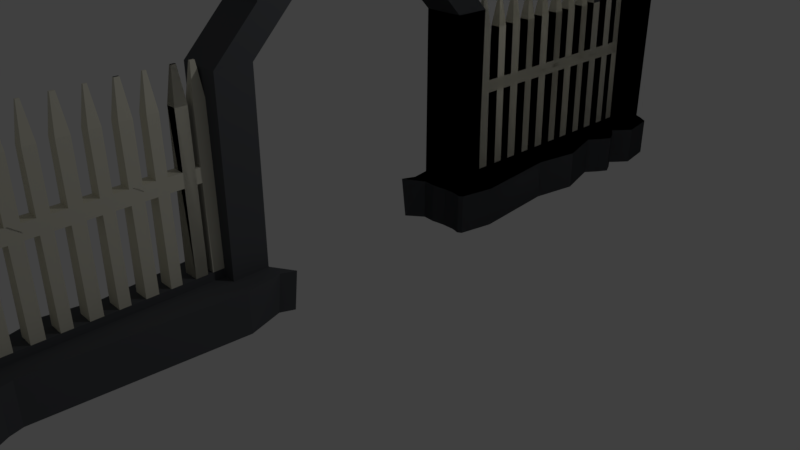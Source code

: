 # Source: gatesopen.blend  (saved by Blender 2.78.0; exported with 4.5.12 LTS)
import bpy
from mathutils import Matrix  # noqa: F401  (used for matrix-valued properties, if any)

bpy.ops.wm.read_factory_settings(use_empty=True)
scene = bpy.context.scene
scene.name = 'Scene'

# ---- collections
col_collection_1 = bpy.data.collections.new('Collection 1'); scene.collection.children.link(col_collection_1)

# ---- materials (node trees are filled in below, after node groups)
mat_fencesolid = bpy.data.materials.new('fencesolid')
mat_fencesolid.alpha_threshold = 0.0
mat_fencesolid.use_transparent_shadow = False
mat_fencesolid.diffuse_color = (0.09955, 0.1053, 0.1149, 1.0)
mat_fencesolid.roughness = 0.5
mat_fencesolid.line_color = (0.0, 0.0, 0.0, 1.0)
mat_fenceiron = bpy.data.materials.new('fenceiron')
mat_fenceiron.alpha_threshold = 0.0
mat_fenceiron.use_transparent_shadow = False
mat_fenceiron.diffuse_color = (0.7484, 0.7277, 0.6121, 1.0)
mat_fenceiron.roughness = 0.5

# ---- material node trees

# ---- world
world_world = bpy.data.worlds.new('World'); scene.world = world_world
world_world.color = (0.05088, 0.05088, 0.05088)
world_world.use_sun_shadow = False
world_world.sun_shadow_jitter_overblur = 0.0
world_world.cycles.sampling_method = 'MANUAL'

# ---- cameras
cam_camera = bpy.data.cameras.new('Camera')
cam_camera.clip_end = 100.0
cam_camera.lens = 35.0
cam_camera.sensor_width = 32.0
cam_camera.sensor_height = 18.0
cam_camera.ortho_scale = 7.314
cam_camera.dof.focus_distance = 0.0
cam_camera.dof.aperture_fstop = 128.0

# ---- lights
light_lamp = bpy.data.lights.new('Lamp', 'POINT')
light_lamp.transmission_factor = 0.0
light_lamp.cutoff_distance = 30.0
light_lamp.energy = 100.0
light_lamp.shadow_buffer_clip_start = 1.001
light_lamp.shadow_soft_size = 0.1
light_lamp.shadow_maximum_resolution = 0.006
light_lamp.use_absolute_resolution = True

# ---- meshes
me_cube = bpy.data.meshes.new('Cube')
me_cube.from_pydata([(1.0, -0.5456, -1.0), (1.0, -2.546, -1.0), (-1.0, -2.546, -1.0), (-1.0, -0.5456, -1.0), (1.0, -0.5456, 1.0), (1.0, -2.546, 1.0), (-1.0, -2.546, 1.0), (-1.0, -0.5456, 1.0), (1.0, -0.7629, -1.0), (-1.0, -0.7629, -1.0), (1.0, -0.7629, 1.0), (-1.0, -0.7629, 1.0), (1.0, -2.309, -1.0), (1.0, -2.309, 1.0), (-1.0, -2.309, -1.0), (-1.0, -2.309, 1.0), (1.0, -2.309, 9.747), (1.0, -2.546, 9.747), (1.0, -0.5456, 9.747), (-1.0, -0.5456, 9.747), (-1.0, -2.546, 9.747), (-1.0, -0.7629, 9.747), (1.0, -0.7629, 9.747), (-1.0, -2.309, 9.747), (1.935, -2.309, -1.0), (1.579, -2.546, -1.0), (1.579, -0.5456, -1.0), (1.579, -0.5456, 1.0), (1.579, -2.546, 1.0), (1.935, -2.309, 1.0), (1.894, -0.7629, -1.0), (1.894, -0.7629, 1.0), (-2.066, -0.7629, -1.0), (-1.53, -0.5456, -1.0), (-1.41, -2.546, -1.0), (-1.41, -2.546, 1.0), (-1.781, -0.5456, 1.0), (-2.066, -0.7629, 1.0), (-1.452, -2.309, -1.0), (-1.229, -2.309, 1.0), (1.0, -0.5444, -1.0), (-1.0, -0.5409, -1.0), (1.0, -0.5444, 1.0), (-1.0, -0.5409, 1.0), (1.377, -0.5309, -1.0), (1.377, -0.5309, 1.0), (-1.807, -0.4619, -1.0), (-2.057, -0.4619, 1.0), (1.0, -2.593, -1.0), (-1.0, -2.647, -1.0), (1.0, -2.593, 1.0), (-1.0, -2.647, 1.0), (1.303, -2.568, -1.0), (-1.53, -2.62, -1.0), (1.303, -2.568, 1.0), (-1.53, -2.62, 1.0), (0.3726, -0.5456, -1.0), (0.3726, -2.546, -1.0), (0.3726, -0.5456, 1.0), (0.3726, -2.546, 1.0), (0.3726, -0.7629, 1.0), (0.3726, -0.7629, -1.0), (0.3726, -2.309, 1.0), (0.3726, -2.309, -1.0), (0.3726, -0.5456, 9.747), (0.3726, -2.546, 9.747), (0.3726, -0.7629, 9.747), (0.3726, -2.309, 9.747), (0.3726, -0.5472, -1.0), (0.3726, -0.5472, 1.0), (0.5102, -2.62, -1.0), (0.5102, -2.62, 1.0), (-0.3917, -0.5456, -1.0), (-0.3917, -2.546, -1.0), (-0.3917, -0.5456, 1.0), (-0.3917, -2.546, 1.0), (-0.3917, -0.7629, -1.0), (-0.3917, -2.309, -1.0), (-0.3917, -0.5456, 9.747), (-0.3917, -2.546, 9.747), (-0.3917, -0.5349, -1.0), (-0.3917, -0.5349, 1.0), (-0.2071, -2.62, -1.0), (-0.2071, -2.62, 1.0), (-0.3917, -0.7629, 1.0), (-0.3917, -2.309, 1.0), (-0.3917, -0.7629, 9.747), (-0.3917, -2.309, 9.747), (-0.3917, -0.7629, 1.0), (0.3726, -0.7629, 1.0), (-0.3917, -2.309, 1.0), (0.3726, -2.309, 1.0), (-0.3917, -0.7629, 1.382), (0.3726, -0.7629, 1.382), (-0.3917, -2.309, 1.382), (0.3726, -2.309, 1.382), (-1.0, -2.25, -1.0), (-1.0, -2.25, 1.0), (1.0, -2.25, -1.0), (1.0, -2.25, 1.0), (1.579, -2.25, -1.0), (1.579, -2.25, 1.0), (-1.53, -2.25, -1.0), (-1.307, -2.25, 1.0), (0.3726, -2.25, -1.0), (0.3726, -2.25, 1.0), (-0.3917, -2.25, -1.0), (-0.3917, -2.25, 1.0), (0.3726, -2.25, 1.0), (-0.3917, -2.25, 1.0), (0.3726, -2.25, 1.382), (-0.3917, -2.25, 1.382), (-1.0, -2.191, -1.0), (-1.0, -2.191, 1.0), (-1.53, -2.191, -1.0), (-1.53, -2.191, 1.0), (0.3726, -2.191, -1.0), (-0.3917, -2.191, -1.0), (1.0, -2.191, -1.0), (1.0, -2.191, 1.0), (1.193, -2.191, -1.0), (1.193, -2.191, 1.0), (0.3726, -2.191, 1.0), (-0.3917, -2.191, 1.0), (0.3726, -2.191, 1.0), (-0.3917, -2.191, 1.0), (0.3726, -2.191, 1.382), (-0.3917, -2.191, 1.382), (-1.0, -2.128, -1.0), (-1.0, -2.128, 1.0), (-1.53, -2.128, -1.0), (-1.53, -2.128, 1.0), (0.3726, -2.128, -1.0), (-0.3917, -2.128, -1.0), (1.0, -2.128, -1.0), (1.0, -2.128, 1.0), (1.579, -2.128, -1.0), (1.579, -2.128, 1.0), (0.3726, -2.128, 1.0), (-0.3917, -2.128, 1.0), (0.3726, -2.128, 1.0), (-0.3917, -2.128, 1.0), (0.3726, -2.128, 1.382), (-0.3917, -2.128, 1.382), (-1.0, -2.05, -1.0), (-1.0, -2.05, 1.0), (-1.819, -2.05, -1.0), (-1.819, -2.05, 1.0), (0.3726, -2.05, -1.0), (-0.3917, -2.05, -1.0), (1.0, -2.05, -1.0), (1.0, -2.05, 1.0), (1.885, -2.05, -1.0), (1.885, -2.05, 1.0), (0.3726, -2.05, 1.0), (-0.3917, -2.05, 1.0), (0.3726, -2.05, 1.0), (-0.3917, -2.05, 1.0), (0.3726, -2.05, 1.382), (-0.3917, -2.05, 1.382), (-1.0, -1.981, -1.0), (-1.0, -1.981, 1.0), (-1.53, -1.981, -1.0), (-1.53, -1.981, 1.0), (0.3726, -1.981, -1.0), (-0.3917, -1.981, -1.0), (1.0, -1.981, -1.0), (1.0, -1.981, 1.0), (1.579, -1.981, -1.0), (1.579, -1.981, 1.0), (0.3726, -1.981, 1.0), (-0.3917, -1.981, 1.0), (0.3726, -1.981, 1.0), (-0.3917, -1.981, 1.0), (0.3726, -1.981, 1.382), (-0.3917, -1.981, 1.382), (-1.0, -1.907, -1.0), (-1.0, -1.907, 1.0), (-1.373, -1.907, -1.0), (-1.373, -1.907, 1.0), (0.3726, -1.907, -1.0), (-0.3917, -1.907, -1.0), (1.0, -1.907, -1.0), (1.0, -1.907, 1.0), (1.153, -1.907, -1.0), (1.153, -1.907, 1.0), (0.3726, -1.907, 1.0), (-0.3917, -1.907, 1.0), (0.3726, -1.907, 1.0), (-0.3917, -1.907, 1.0), (0.3726, -1.907, 1.382), (-0.3917, -1.907, 1.382), (0.3726, -1.981, 1.382), (0.3726, -2.05, 1.382), (-0.3917, -1.981, 1.382), (-0.3917, -2.05, 1.382), (-0.2656, -2.309, 8.48), (0.2466, -2.309, 8.48), (0.2466, -2.25, 8.48), (-0.2656, -2.25, 8.48), (0.2466, -2.128, 8.48), (0.2466, -2.191, 8.48), (-0.2656, -2.128, 8.48), (-0.2656, -2.191, 8.48), (0.2466, -1.981, 8.48), (0.2466, -2.05, 8.48), (-0.2656, -1.981, 8.48), (-0.2656, -2.05, 8.48), (-0.05795, -2.29, 10.02), (0.03886, -2.29, 10.02), (0.03886, -2.269, 10.02), (-0.05795, -2.269, 10.02), (0.03292, -2.15, 10.02), (0.03292, -2.169, 10.02), (-0.05201, -2.15, 10.02), (-0.05201, -2.169, 10.02), (0.04408, -2.002, 10.02), (0.04408, -2.029, 10.02), (-0.06317, -2.002, 10.02), (-0.06317, -2.029, 10.02), (0.3726, -2.191, 1.382), (-0.3917, -2.191, 1.382), (0.3726, -2.128, 1.382), (-0.3917, -2.128, 1.382), (0.3726, -1.981, 1.382), (0.3726, -2.05, 1.382), (-0.3917, -1.981, 1.382), (-0.3917, -2.05, 1.382), (0.2466, -2.128, 8.48), (0.2466, -2.191, 8.48), (-0.2656, -2.128, 8.48), (-0.2656, -2.191, 8.48), (0.2466, -1.981, 8.48), (0.2466, -2.05, 8.48), (-0.2656, -1.981, 8.48), (-0.2656, -2.05, 8.48), (-0.05795, -2.29, 10.02), (0.03886, -2.29, 10.02), (0.03886, -2.269, 10.02), (-0.05795, -2.269, 10.02), (0.03292, -2.15, 10.02), (0.03292, -2.169, 10.02), (-0.05201, -2.15, 10.02), (-0.05201, -2.169, 10.02), (0.04408, -2.002, 10.02), (0.04408, -2.029, 10.02), (-0.06317, -2.002, 10.02), (-0.06317, -2.029, 10.02), (0.3726, -1.907, 1.382), (-0.3917, -1.907, 1.382), (0.2466, -1.907, 8.48), (-0.2656, -1.907, 8.48), (0.03292, -1.886, 10.02), (-0.05201, -1.886, 10.02), (0.3726, -1.907, 1.382), (-0.3917, -1.907, 1.382), (0.3726, -1.845, 1.382), (-0.3917, -1.845, 1.382), (0.3726, -1.698, 1.382), (0.3726, -1.767, 1.382), (-0.3917, -1.698, 1.382), (-0.3917, -1.767, 1.382), (0.2466, -1.845, 8.48), (0.2466, -1.907, 8.48), (-0.2656, -1.845, 8.48), (-0.2656, -1.907, 8.48), (0.2466, -1.698, 8.48), (0.2466, -1.767, 8.48), (-0.2656, -1.698, 8.48), (-0.2656, -1.767, 8.48), (0.03292, -1.867, 10.02), (0.03292, -1.886, 10.02), (-0.05201, -1.867, 10.02), (-0.05201, -1.886, 10.02), (0.04408, -1.719, 10.02), (0.04408, -1.746, 10.02), (-0.06317, -1.719, 10.02), (-0.06317, -1.746, 10.02), (0.3726, -1.631, 1.382), (-0.3917, -1.631, 1.382), (0.2466, -1.631, 8.48), (-0.2656, -1.631, 8.48), (0.03292, -1.609, 10.02), (-0.05201, -1.609, 10.02), (0.3726, -1.631, 1.382), (-0.3917, -1.631, 1.382), (0.3726, -1.568, 1.382), (-0.3917, -1.568, 1.382), (0.3726, -1.421, 1.382), (0.3726, -1.49, 1.382), (-0.3917, -1.421, 1.382), (-0.3917, -1.49, 1.382), (0.2466, -1.568, 8.48), (0.2466, -1.631, 8.48), (-0.2656, -1.568, 8.48), (-0.2656, -1.631, 8.48), (0.2466, -1.421, 8.48), (0.2466, -1.49, 8.48), (-0.2656, -1.421, 8.48), (-0.2656, -1.49, 8.48), (0.03292, -1.59, 10.02), (0.03292, -1.609, 10.02), (-0.05201, -1.59, 10.02), (-0.05201, -1.609, 10.02), (0.04408, -1.442, 10.02), (0.04408, -1.469, 10.02), (-0.06317, -1.442, 10.02), (-0.06317, -1.469, 10.02), (0.3726, -1.344, 1.382), (-0.3917, -1.344, 1.382), (0.2466, -1.344, 8.48), (-0.2656, -1.344, 8.48), (0.03292, -1.323, 10.02), (-0.05201, -1.323, 10.02), (0.3726, -1.344, 1.382), (-0.3917, -1.344, 1.382), (0.3726, -1.282, 1.382), (-0.3917, -1.282, 1.382), (0.3726, -1.135, 1.382), (0.3726, -1.204, 1.382), (-0.3917, -1.135, 1.382), (-0.3917, -1.204, 1.382), (0.2466, -1.282, 8.48), (0.2466, -1.344, 8.48), (-0.2656, -1.282, 8.48), (-0.2656, -1.344, 8.48), (0.2466, -1.135, 8.48), (0.2466, -1.204, 8.48), (-0.2656, -1.135, 8.48), (-0.2656, -1.204, 8.48), (0.03292, -1.304, 10.02), (0.03292, -1.323, 10.02), (-0.05201, -1.304, 10.02), (-0.05201, -1.323, 10.02), (0.04408, -1.156, 10.02), (0.04408, -1.183, 10.02), (-0.06317, -1.156, 10.02), (-0.06317, -1.183, 10.02), (0.3726, -1.068, 1.382), (-0.3917, -1.068, 1.382), (0.2466, -1.068, 8.48), (-0.2656, -1.068, 8.48), (0.03292, -1.046, 10.02), (-0.05201, -1.046, 10.02), (0.3726, -1.068, 1.382), (-0.3917, -1.068, 1.382), (0.3726, -1.006, 1.382), (-0.3917, -1.006, 1.382), (0.3726, -0.8586, 1.382), (0.3726, -0.9278, 1.382), (-0.3917, -0.8586, 1.382), (-0.3917, -0.9278, 1.382), (0.2466, -1.006, 8.48), (0.2466, -1.068, 8.48), (-0.2656, -1.006, 8.48), (-0.2656, -1.068, 8.48), (0.2466, -0.8586, 8.48), (0.2466, -0.9278, 8.48), (-0.2656, -0.8586, 8.48), (-0.2656, -0.9278, 8.48), (0.03292, -1.028, 10.02), (0.03292, -1.046, 10.02), (-0.05201, -1.028, 10.02), (-0.05201, -1.046, 10.02), (0.04408, -0.88, 10.02), (0.04408, -0.9064, 10.02), (-0.06317, -0.88, 10.02), (-0.06317, -0.9064, 10.02), (0.303, -2.309, 5.304), (-0.322, -2.309, 5.304), (-0.322, -2.25, 5.304), (0.303, -2.25, 5.304), (0.2915, -2.309, 5.949), (-0.3106, -2.25, 5.949), (-0.3106, -2.309, 5.949), (0.2915, -2.25, 5.949), (0.2916, -0.7439, 5.949), (0.303, -0.7439, 5.304), (-0.322, -0.7439, 5.304), (-0.3106, -0.7439, 5.949), (0.3726, -0.8586, 1.382), (0.3726, -0.9278, 1.382), (-0.3917, -0.8586, 1.382), (-0.3917, -0.9278, 1.382), (0.2466, -0.8586, 8.48), (0.2466, -0.9278, 8.48), (-0.2656, -0.8586, 8.48), (-0.2656, -0.9278, 8.48), (0.04408, -0.88, 10.02), (0.04408, -0.9064, 10.02), (-0.06317, -0.88, 10.02), (-0.06317, -0.9064, 10.02), (0.3726, -0.7609, 1.382), (0.3726, -0.83, 1.382), (-0.3917, -0.7609, 1.382), (-0.3917, -0.83, 1.382), (0.2466, -0.7609, 8.48), (0.2466, -0.83, 8.48), (-0.2656, -0.7609, 8.48), (-0.2656, -0.83, 8.48), (0.04408, -0.7823, 10.02), (0.04408, -0.8086, 10.02), (-0.06317, -0.7823, 10.02), (-0.06317, -0.8086, 10.02), (-1.0, -1.324, -1.0), (-1.0, -1.324, 1.0), (-1.726, -1.324, -1.0), (-1.726, -1.324, 1.0), (0.3726, -1.324, -1.0), (-0.3917, -1.324, -1.0), (1.0, -1.324, -1.0), (1.0, -1.324, 1.0), (1.433, -1.324, -1.0), (1.433, -1.324, 1.0), (0.3726, -1.324, 1.0), (-0.3917, -1.324, 1.0), (0.3726, -1.324, 1.0), (-0.3917, -1.324, 1.0), (0.3726, -1.324, 1.382), (-0.3917, -1.324, 1.382), (1.0, -1.619, -1.0), (1.0, -1.619, 1.0), (1.818, -1.619, -1.0), (1.818, -1.619, 1.0), (0.3726, -1.619, 1.0), (-0.3917, -1.619, 1.0), (0.3726, -1.619, 1.0), (-0.3917, -1.619, 1.0), (0.3726, -1.619, 1.382), (-0.3917, -1.619, 1.382), (-1.0, -1.619, -1.0), (-1.0, -1.619, 1.0), (-1.547, -1.619, -1.0), (-1.547, -1.619, 1.0), (0.3726, -1.619, -1.0), (-0.3917, -1.619, -1.0), (0.5454, -2.363, 10.39), (0.5454, -2.492, 10.39), (-0.4644, -0.5041, 11.93), (-1.073, -0.5041, 11.93), (-0.2166, -2.492, 10.39), (-0.5497, -2.492, 10.39), (0.9273, -0.5041, 11.93), (0.2999, -0.5041, 11.93), (-1.073, -0.2869, 11.93), (-0.4644, -0.2869, 11.93), (-0.5497, -2.363, 10.39), (0.2019, -2.363, 10.39), (0.2999, -0.2869, 11.93), (0.2019, -2.492, 10.39), (0.9273, -0.2869, 11.93), (-0.2166, -2.363, 10.39), (-1.0, -0.5456, 1.0), (-1.0, -2.546, 1.0), (1.0, -2.546, 1.0), (1.0, -0.5456, 1.0), (-1.0, -0.5456, -1.0), (-1.0, -2.546, -1.0), (1.0, -2.546, -1.0), (1.0, -0.5456, -1.0), (0.8807, 0.1519, 12.51), (0.9058, 0.153, 12.04), (0.2785, 0.1521, 12.04), (0.2533, 0.1509, 12.51), (-0.4858, 0.1508, 12.04), (-0.5109, 0.1497, 12.51), (-1.094, 0.1499, 12.03), (-1.119, 0.1488, 12.51), (0.9273, -0.5041, 11.93), (0.2999, -0.5041, 11.93), (-0.4644, -0.5041, 11.93), (-1.073, -0.5041, 11.93), (-1.097, -0.5013, 12.41), (0.2761, -0.5013, 12.41), (-1.075, -0.2878, 12.44), (-1.05, -0.2866, 11.97), (-0.4668, -0.2868, 12.45), (-0.4416, -0.2857, 11.97), (0.2975, -0.2856, 12.45), (0.3226, -0.2845, 11.98), (0.9499, -0.2835, 11.98), (0.9248, -0.2846, 12.45), (0.9035, -0.5013, 12.41), (-0.4882, -0.5013, 12.41), (-0.1537, -0.3049, 12.42), (-0.569, -0.3049, 12.42), (-0.8995, -0.3049, 12.42), (-0.8995, -0.423, 12.42), (0.1871, -0.3049, 12.42), (0.1871, -0.423, 12.42), (-0.1537, -0.423, 12.42), (-0.569, -0.423, 12.42), (1.0, -0.7629, -1.0), (-1.0, -0.7629, -1.0), (1.0, -0.7629, 1.0), (-1.0, -0.7629, 1.0), (1.0, -2.309, -1.0), (1.0, -2.309, 1.0), (-1.0, -2.309, -1.0), (-1.0, -2.309, 1.0), (1.0, -2.309, 9.747), (1.0, -2.546, 9.747), (1.0, -0.5456, 9.747), (-1.0, -0.5456, 9.747), (-1.0, -2.546, 9.747), (-1.0, -0.7629, 9.747), (1.0, -0.7629, 9.747), (-1.0, -2.309, 9.747), (1.935, -2.309, -1.0), (1.579, -2.546, -1.0), (1.579, -0.5456, -1.0), (1.579, -0.5456, 1.0), (1.579, -2.546, 1.0), (1.935, -2.309, 1.0), (1.894, -0.7629, -1.0), (1.894, -0.7629, 1.0), (-2.066, -0.7629, -1.0), (-1.53, -0.5456, -1.0), (-1.41, -2.546, -1.0), (-1.41, -2.546, 1.0), (-1.781, -0.5456, 1.0), (-2.066, -0.7629, 1.0), (-1.452, -2.309, -1.0), (-1.229, -2.309, 1.0), (1.0, -0.5444, -1.0), (-1.0, -0.5409, -1.0), (1.0, -0.5444, 1.0), (-1.0, -0.5409, 1.0), (1.377, -0.5309, -1.0), (1.377, -0.5309, 1.0), (-1.807, -0.4619, -1.0), (-2.057, -0.4619, 1.0), (1.0, -2.593, -1.0), (-1.0, -2.647, -1.0), (1.0, -2.593, 1.0), (-1.0, -2.647, 1.0), (1.303, -2.568, -1.0), (-1.53, -2.62, -1.0), (1.303, -2.568, 1.0), (-1.53, -2.62, 1.0), (0.3726, -0.5456, -1.0), (0.3726, -2.546, -1.0), (0.3726, -0.5456, 1.0), (0.3726, -2.546, 1.0), (0.3726, -0.7629, 1.0), (0.3726, -0.7629, -1.0), (0.3726, -2.309, 1.0), (0.3726, -2.309, -1.0), (0.3726, -0.5456, 9.747), (0.3726, -2.546, 9.747), (0.3726, -0.7629, 9.747), (0.3726, -2.309, 9.747), (0.3726, -0.5472, -1.0), (0.3726, -0.5472, 1.0), (0.5102, -2.62, -1.0), (0.5102, -2.62, 1.0), (-0.3917, -0.5456, -1.0), (-0.3917, -2.546, -1.0), (-0.3917, -0.5456, 1.0), (-0.3917, -2.546, 1.0), (-0.3917, -0.7629, -1.0), (-0.3917, -2.309, -1.0), (-0.3917, -0.5456, 9.747), (-0.3917, -2.546, 9.747), (-0.3917, -0.5349, -1.0), (-0.3917, -0.5349, 1.0), (-0.2071, -2.62, -1.0), (-0.2071, -2.62, 1.0), (-0.3917, -0.7629, 1.0), (-0.3917, -2.309, 1.0), (-0.3917, -0.7629, 9.747), (-0.3917, -2.309, 9.747), (-0.3917, -0.7629, 1.0), (0.3726, -0.7629, 1.0), (-0.3917, -2.309, 1.0), (0.3726, -2.309, 1.0), (-0.3917, -0.7629, 1.382), (0.3726, -0.7629, 1.382), (-0.3917, -2.309, 1.382), (0.3726, -2.309, 1.382), (-1.0, -2.25, -1.0), (-1.0, -2.25, 1.0), (1.0, -2.25, -1.0), (1.0, -2.25, 1.0), (1.579, -2.25, -1.0), (1.579, -2.25, 1.0), (-1.53, -2.25, -1.0), (-1.307, -2.25, 1.0), (0.3726, -2.25, -1.0), (0.3726, -2.25, 1.0), (-0.3917, -2.25, -1.0), (-0.3917, -2.25, 1.0), (0.3726, -2.25, 1.0), (-0.3917, -2.25, 1.0), (0.3726, -2.25, 1.382), (-0.3917, -2.25, 1.382), (-1.0, -2.191, -1.0), (-1.0, -2.191, 1.0), (-1.53, -2.191, -1.0), (-1.53, -2.191, 1.0), (0.3726, -2.191, -1.0), (-0.3917, -2.191, -1.0), (1.0, -2.191, -1.0), (1.0, -2.191, 1.0), (1.193, -2.191, -1.0), (1.193, -2.191, 1.0), (0.3726, -2.191, 1.0), (-0.3917, -2.191, 1.0), (0.3726, -2.191, 1.0), (-0.3917, -2.191, 1.0), (0.3726, -2.191, 1.382), (-0.3917, -2.191, 1.382), (-1.0, -2.128, -1.0), (-1.0, -2.128, 1.0), (-1.53, -2.128, -1.0), (-1.53, -2.128, 1.0), (0.3726, -2.128, -1.0), (-0.3917, -2.128, -1.0), (1.0, -2.128, -1.0), (1.0, -2.128, 1.0), (1.579, -2.128, -1.0), (1.579, -2.128, 1.0), (0.3726, -2.128, 1.0), (-0.3917, -2.128, 1.0), (0.3726, -2.128, 1.0), (-0.3917, -2.128, 1.0), (0.3726, -2.128, 1.382), (-0.3917, -2.128, 1.382), (-1.0, -2.05, -1.0), (-1.0, -2.05, 1.0), (-1.819, -2.05, -1.0), (-1.819, -2.05, 1.0), (0.3726, -2.05, -1.0), (-0.3917, -2.05, -1.0), (1.0, -2.05, -1.0), (1.0, -2.05, 1.0), (1.885, -2.05, -1.0), (1.885, -2.05, 1.0), (0.3726, -2.05, 1.0), (-0.3917, -2.05, 1.0), (0.3726, -2.05, 1.0), (-0.3917, -2.05, 1.0), (0.3726, -2.05, 1.382), (-0.3917, -2.05, 1.382), (-1.0, -1.981, -1.0), (-1.0, -1.981, 1.0), (-1.53, -1.981, -1.0), (-1.53, -1.981, 1.0), (0.3726, -1.981, -1.0), (-0.3917, -1.981, -1.0), (1.0, -1.981, -1.0), (1.0, -1.981, 1.0), (1.579, -1.981, -1.0), (1.579, -1.981, 1.0), (0.3726, -1.981, 1.0), (-0.3917, -1.981, 1.0), (0.3726, -1.981, 1.0), (-0.3917, -1.981, 1.0), (0.3726, -1.981, 1.382), (-0.3917, -1.981, 1.382), (-1.0, -1.907, -1.0), (-1.0, -1.907, 1.0), (-1.373, -1.907, -1.0), (-1.373, -1.907, 1.0), (0.3726, -1.907, -1.0), (-0.3917, -1.907, -1.0), (1.0, -1.907, -1.0), (1.0, -1.907, 1.0), (1.153, -1.907, -1.0), (1.153, -1.907, 1.0), (0.3726, -1.907, 1.0), (-0.3917, -1.907, 1.0), (0.3726, -1.907, 1.0), (-0.3917, -1.907, 1.0), (0.3726, -1.907, 1.382), (-0.3917, -1.907, 1.382), (0.3726, -1.981, 1.382), (0.3726, -2.05, 1.382), (-0.3917, -1.981, 1.382), (-0.3917, -2.05, 1.382), (-0.2656, -2.309, 8.48), (0.2466, -2.309, 8.48), (0.2466, -2.25, 8.48), (-0.2656, -2.25, 8.48), (0.2466, -2.128, 8.48), (0.2466, -2.191, 8.48), (-0.2656, -2.128, 8.48), (-0.2656, -2.191, 8.48), (0.2466, -1.981, 8.48), (0.2466, -2.05, 8.48), (-0.2656, -1.981, 8.48), (-0.2656, -2.05, 8.48), (-0.05795, -2.29, 10.02), (0.03886, -2.29, 10.02), (0.03886, -2.269, 10.02), (-0.05795, -2.269, 10.02), (0.03292, -2.15, 10.02), (0.03292, -2.169, 10.02), (-0.05201, -2.15, 10.02), (-0.05201, -2.169, 10.02), (0.04408, -2.002, 10.02), (0.04408, -2.029, 10.02), (-0.06317, -2.002, 10.02), (-0.06317, -2.029, 10.02), (0.3726, -2.191, 1.382), (-0.3917, -2.191, 1.382), (0.3726, -2.128, 1.382), (-0.3917, -2.128, 1.382), (0.3726, -1.981, 1.382), (0.3726, -2.05, 1.382), (-0.3917, -1.981, 1.382), (-0.3917, -2.05, 1.382), (0.2466, -2.128, 8.48), (0.2466, -2.191, 8.48), (-0.2656, -2.128, 8.48), (-0.2656, -2.191, 8.48), (0.2466, -1.981, 8.48), (0.2466, -2.05, 8.48), (-0.2656, -1.981, 8.48), (-0.2656, -2.05, 8.48), (-0.05795, -2.29, 10.02), (0.03886, -2.29, 10.02), (0.03886, -2.269, 10.02), (-0.05795, -2.269, 10.02), (0.03292, -2.15, 10.02), (0.03292, -2.169, 10.02), (-0.05201, -2.15, 10.02), (-0.05201, -2.169, 10.02), (0.04408, -2.002, 10.02), (0.04408, -2.029, 10.02), (-0.06317, -2.002, 10.02), (-0.06317, -2.029, 10.02), (0.3726, -1.907, 1.382), (-0.3917, -1.907, 1.382), (0.2466, -1.907, 8.48), (-0.2656, -1.907, 8.48), (0.03292, -1.886, 10.02), (-0.05201, -1.886, 10.02), (0.3726, -1.907, 1.382), (-0.3917, -1.907, 1.382), (0.3726, -1.845, 1.382), (-0.3917, -1.845, 1.382), (0.3726, -1.698, 1.382), (0.3726, -1.767, 1.382), (-0.3917, -1.698, 1.382), (-0.3917, -1.767, 1.382), (0.2466, -1.845, 8.48), (0.2466, -1.907, 8.48), (-0.2656, -1.845, 8.48), (-0.2656, -1.907, 8.48), (0.2466, -1.698, 8.48), (0.2466, -1.767, 8.48), (-0.2656, -1.698, 8.48), (-0.2656, -1.767, 8.48), (0.03292, -1.867, 10.02), (0.03292, -1.886, 10.02), (-0.05201, -1.867, 10.02), (-0.05201, -1.886, 10.02), (0.04408, -1.719, 10.02), (0.04408, -1.746, 10.02), (-0.06317, -1.719, 10.02), (-0.06317, -1.746, 10.02), (0.3726, -1.631, 1.382), (-0.3917, -1.631, 1.382), (0.2466, -1.631, 8.48), (-0.2656, -1.631, 8.48), (0.03292, -1.609, 10.02), (-0.05201, -1.609, 10.02), (0.3726, -1.631, 1.382), (-0.3917, -1.631, 1.382), (0.3726, -1.568, 1.382), (-0.3917, -1.568, 1.382), (0.3726, -1.421, 1.382), (0.3726, -1.49, 1.382), (-0.3917, -1.421, 1.382), (-0.3917, -1.49, 1.382), (0.2466, -1.568, 8.48), (0.2466, -1.631, 8.48), (-0.2656, -1.568, 8.48), (-0.2656, -1.631, 8.48), (0.2466, -1.421, 8.48), (0.2466, -1.49, 8.48), (-0.2656, -1.421, 8.48), (-0.2656, -1.49, 8.48), (0.03292, -1.59, 10.02), (0.03292, -1.609, 10.02), (-0.05201, -1.59, 10.02), (-0.05201, -1.609, 10.02), (0.04408, -1.442, 10.02), (0.04408, -1.469, 10.02), (-0.06317, -1.442, 10.02), (-0.06317, -1.469, 10.02), (0.3726, -1.344, 1.382), (-0.3917, -1.344, 1.382), (0.2466, -1.344, 8.48), (-0.2656, -1.344, 8.48), (0.03292, -1.323, 10.02), (-0.05201, -1.323, 10.02), (0.3726, -1.344, 1.382), (-0.3917, -1.344, 1.382), (0.3726, -1.282, 1.382), (-0.3917, -1.282, 1.382), (0.3726, -1.135, 1.382), (0.3726, -1.204, 1.382), (-0.3917, -1.135, 1.382), (-0.3917, -1.204, 1.382), (0.2466, -1.282, 8.48), (0.2466, -1.344, 8.48), (-0.2656, -1.282, 8.48), (-0.2656, -1.344, 8.48), (0.2466, -1.135, 8.48), (0.2466, -1.204, 8.48), (-0.2656, -1.135, 8.48), (-0.2656, -1.204, 8.48), (0.03292, -1.304, 10.02), (0.03292, -1.323, 10.02), (-0.05201, -1.304, 10.02), (-0.05201, -1.323, 10.02), (0.04408, -1.156, 10.02), (0.04408, -1.183, 10.02), (-0.06317, -1.156, 10.02), (-0.06317, -1.183, 10.02), (0.3726, -1.068, 1.382), (-0.3917, -1.068, 1.382), (0.2466, -1.068, 8.48), (-0.2656, -1.068, 8.48), (0.03292, -1.046, 10.02), (-0.05201, -1.046, 10.02), (0.3726, -1.068, 1.382), (-0.3917, -1.068, 1.382), (0.3726, -1.006, 1.382), (-0.3917, -1.006, 1.382), (0.3726, -0.8586, 1.382), (0.3726, -0.9278, 1.382), (-0.3917, -0.8586, 1.382), (-0.3917, -0.9278, 1.382), (0.2466, -1.006, 8.48), (0.2466, -1.068, 8.48), (-0.2656, -1.006, 8.48), (-0.2656, -1.068, 8.48), (0.2466, -0.8586, 8.48), (0.2466, -0.9278, 8.48), (-0.2656, -0.8586, 8.48), (-0.2656, -0.9278, 8.48), (0.03292, -1.028, 10.02), (0.03292, -1.046, 10.02), (-0.05201, -1.028, 10.02), (-0.05201, -1.046, 10.02), (0.04408, -0.88, 10.02), (0.04408, -0.9064, 10.02), (-0.06317, -0.88, 10.02), (-0.06317, -0.9064, 10.02), (0.303, -2.309, 5.304), (-0.322, -2.309, 5.304), (-0.322, -2.25, 5.304), (0.303, -2.25, 5.304), (0.2915, -2.309, 5.949), (-0.3106, -2.25, 5.949), (-0.3106, -2.309, 5.949), (0.2915, -2.25, 5.949), (0.2916, -0.7439, 5.949), (0.303, -0.7439, 5.304), (-0.322, -0.7439, 5.304), (-0.3106, -0.7439, 5.949), (0.3726, -0.8586, 1.382), (0.3726, -0.9278, 1.382), (-0.3917, -0.8586, 1.382), (-0.3917, -0.9278, 1.382), (0.2466, -0.8586, 8.48), (0.2466, -0.9278, 8.48), (-0.2656, -0.8586, 8.48), (-0.2656, -0.9278, 8.48), (0.04408, -0.88, 10.02), (0.04408, -0.9064, 10.02), (-0.06317, -0.88, 10.02), (-0.06317, -0.9064, 10.02), (0.3726, -0.7609, 1.382), (0.3726, -0.83, 1.382), (-0.3917, -0.7609, 1.382), (-0.3917, -0.83, 1.382), (0.2466, -0.7609, 8.48), (0.2466, -0.83, 8.48), (-0.2656, -0.7609, 8.48), (-0.2656, -0.83, 8.48), (0.04408, -0.7823, 10.02), (0.04408, -0.8086, 10.02), (-0.06317, -0.7823, 10.02), (-0.06317, -0.8086, 10.02), (-1.0, -1.324, -1.0), (-1.0, -1.324, 1.0), (-1.726, -1.324, -1.0), (-1.726, -1.324, 1.0), (0.3726, -1.324, -1.0), (-0.3917, -1.324, -1.0), (1.0, -1.324, -1.0), (1.0, -1.324, 1.0), (1.433, -1.324, -1.0), (1.433, -1.324, 1.0), (0.3726, -1.324, 1.0), (-0.3917, -1.324, 1.0), (0.3726, -1.324, 1.0), (-0.3917, -1.324, 1.0), (0.3726, -1.324, 1.382), (-0.3917, -1.324, 1.382), (1.0, -1.619, -1.0), (1.0, -1.619, 1.0), (1.818, -1.619, -1.0), (1.818, -1.619, 1.0), (0.3726, -1.619, 1.0), (-0.3917, -1.619, 1.0), (0.3726, -1.619, 1.0), (-0.3917, -1.619, 1.0), (0.3726, -1.619, 1.382), (-0.3917, -1.619, 1.382), (-1.0, -1.619, -1.0), (-1.0, -1.619, 1.0), (-1.547, -1.619, -1.0), (-1.547, -1.619, 1.0), (0.3726, -1.619, -1.0), (-0.3917, -1.619, -1.0), (0.5454, -2.363, 10.39), (0.5454, -2.492, 10.39), (-0.4644, -0.5041, 11.93), (-1.073, -0.5041, 11.93), (-0.2166, -2.492, 10.39), (-0.5497, -2.492, 10.39), (0.9273, -0.5041, 11.93), (0.2999, -0.5041, 11.93), (-1.073, -0.2869, 11.93), (-0.4644, -0.2869, 11.93), (-0.5497, -2.363, 10.39), (0.2019, -2.363, 10.39), (0.2999, -0.2869, 11.93), (0.2019, -2.492, 10.39), (0.9273, -0.2869, 11.93), (-0.2166, -2.363, 10.39), (0.8807, 0.1519, 12.51), (0.9058, 0.153, 12.04), (0.2785, 0.1521, 12.04), (0.2533, 0.1509, 12.51), (-0.4858, 0.1508, 12.04), (-0.5109, 0.1497, 12.51), (-1.094, 0.1499, 12.03), (-1.119, 0.1488, 12.51), (0.9273, -0.5041, 11.93), (0.2999, -0.5041, 11.93), (-0.4644, -0.5041, 11.93), (-1.073, -0.5041, 11.93), (-1.097, -0.5013, 12.41), (0.2761, -0.5013, 12.41), (-1.075, -0.2878, 12.44), (-1.05, -0.2866, 11.97), (-0.4668, -0.2868, 12.45), (-0.4416, -0.2857, 11.97), (0.2975, -0.2856, 12.45), (0.3226, -0.2845, 11.98), (0.9499, -0.2835, 11.98), (0.9248, -0.2846, 12.45), (0.9035, -0.5013, 12.41), (-0.4882, -0.5013, 12.41), (-0.1537, -0.3049, 12.42), (-0.569, -0.3049, 12.42), (-0.8995, -0.3049, 12.42), (-0.8995, -0.423, 12.42), (0.1871, -0.3049, 12.42), (0.1871, -0.423, 12.42), (-0.1537, -0.423, 12.42), (-0.569, -0.423, 12.42), (-1.0, -0.5456, 1.0), (-1.0, -2.546, 1.0), (1.0, -2.546, 1.0), (1.0, -0.5456, 1.0), (-1.0, -0.5456, -1.0), (-1.0, -2.546, -1.0), (1.0, -2.546, -1.0), (1.0, -0.5456, -1.0), (1.0, -0.7629, -1.0), (-1.0, -0.7629, -1.0), (1.0, -0.7629, 1.0), (-1.0, -0.7629, 1.0), (1.0, -2.309, -1.0), (1.0, -2.309, 1.0), (-1.0, -2.309, -1.0), (-1.0, -2.309, 1.0), (1.0, -2.309, 9.747), (1.0, -2.546, 9.747), (1.0, -0.5456, 9.747), (-1.0, -0.5456, 9.747), (-1.0, -2.546, 9.747), (-1.0, -0.7629, 9.747), (1.0, -0.7629, 9.747), (-1.0, -2.309, 9.747), (1.935, -2.309, -1.0), (1.579, -2.546, -1.0), (1.579, -0.5456, -1.0), (1.579, -0.5456, 1.0), (1.579, -2.546, 1.0), (1.935, -2.309, 1.0), (1.894, -0.7629, -1.0), (1.894, -0.7629, 1.0), (-2.066, -0.7629, -1.0), (-1.53, -0.5456, -1.0), (-1.41, -2.546, -1.0), (-1.41, -2.546, 1.0), (-1.781, -0.5456, 1.0), (-2.066, -0.7629, 1.0), (-1.452, -2.309, -1.0), (-1.229, -2.309, 1.0), (1.0, -0.5444, -1.0), (-1.0, -0.5409, -1.0), (1.0, -0.5444, 1.0), (-1.0, -0.5409, 1.0), (1.377, -0.5309, -1.0), (1.377, -0.5309, 1.0), (-1.807, -0.4619, -1.0), (-2.057, -0.4619, 1.0), (1.0, -2.593, -1.0), (-1.0, -2.647, -1.0), (1.0, -2.593, 1.0), (-1.0, -2.647, 1.0), (1.303, -2.568, -1.0), (-1.53, -2.62, -1.0), (1.303, -2.568, 1.0), (-1.53, -2.62, 1.0), (0.3726, -0.5456, -1.0), (0.3726, -2.546, -1.0), (0.3726, -0.5456, 1.0), (0.3726, -2.546, 1.0), (0.3726, -0.7629, 1.0), (0.3726, -0.7629, -1.0), (0.3726, -2.309, 1.0), (0.3726, -2.309, -1.0), (0.3726, -0.5456, 9.747), (0.3726, -2.546, 9.747), (0.3726, -0.7629, 9.747), (0.3726, -2.309, 9.747), (0.3726, -0.5472, -1.0), (0.3726, -0.5472, 1.0), (0.5102, -2.62, -1.0), (0.5102, -2.62, 1.0), (-0.3917, -0.5456, -1.0), (-0.3917, -2.546, -1.0), (-0.3917, -0.5456, 1.0), (-0.3917, -2.546, 1.0), (-0.3917, -0.7629, -1.0), (-0.3917, -2.309, -1.0), (-0.3917, -0.5456, 9.747), (-0.3917, -2.546, 9.747), (-0.3917, -0.5349, -1.0), (-0.3917, -0.5349, 1.0), (-0.2071, -2.62, -1.0), (-0.2071, -2.62, 1.0), (-0.3917, -0.7629, 1.0), (-0.3917, -2.309, 1.0), (-0.3917, -0.7629, 9.747), (-0.3917, -2.309, 9.747), (-0.3917, -0.7629, 1.0), (0.3726, -0.7629, 1.0), (-0.3917, -2.309, 1.0), (0.3726, -2.309, 1.0), (-0.3917, -0.7629, 1.382), (0.3726, -0.7629, 1.382), (-0.3917, -2.309, 1.382), (0.3726, -2.309, 1.382), (-1.0, -2.25, -1.0), (-1.0, -2.25, 1.0), (1.0, -2.25, -1.0), (1.0, -2.25, 1.0), (1.579, -2.25, -1.0), (1.579, -2.25, 1.0), (-1.53, -2.25, -1.0), (-1.307, -2.25, 1.0), (0.3726, -2.25, -1.0), (0.3726, -2.25, 1.0), (-0.3917, -2.25, -1.0), (-0.3917, -2.25, 1.0), (0.3726, -2.25, 1.0), (-0.3917, -2.25, 1.0), (0.3726, -2.25, 1.382), (-0.3917, -2.25, 1.382), (-1.0, -2.191, -1.0), (-1.0, -2.191, 1.0), (-1.53, -2.191, -1.0), (-1.53, -2.191, 1.0), (0.3726, -2.191, -1.0), (-0.3917, -2.191, -1.0), (1.0, -2.191, -1.0), (1.0, -2.191, 1.0), (1.193, -2.191, -1.0), (1.193, -2.191, 1.0), (0.3726, -2.191, 1.0), (-0.3917, -2.191, 1.0), (0.3726, -2.191, 1.0), (-0.3917, -2.191, 1.0), (0.3726, -2.191, 1.382), (-0.3917, -2.191, 1.382), (-1.0, -2.128, -1.0), (-1.0, -2.128, 1.0), (-1.53, -2.128, -1.0), (-1.53, -2.128, 1.0), (0.3726, -2.128, -1.0), (-0.3917, -2.128, -1.0), (1.0, -2.128, -1.0), (1.0, -2.128, 1.0), (1.579, -2.128, -1.0), (1.579, -2.128, 1.0), (0.3726, -2.128, 1.0), (-0.3917, -2.128, 1.0), (0.3726, -2.128, 1.0), (-0.3917, -2.128, 1.0), (0.3726, -2.128, 1.382), (-0.3917, -2.128, 1.382), (-1.0, -2.05, -1.0), (-1.0, -2.05, 1.0), (-1.819, -2.05, -1.0), (-1.819, -2.05, 1.0), (0.3726, -2.05, -1.0), (-0.3917, -2.05, -1.0), (1.0, -2.05, -1.0), (1.0, -2.05, 1.0), (1.885, -2.05, -1.0), (1.885, -2.05, 1.0), (0.3726, -2.05, 1.0), (-0.3917, -2.05, 1.0), (0.3726, -2.05, 1.0), (-0.3917, -2.05, 1.0), (0.3726, -2.05, 1.382), (-0.3917, -2.05, 1.382), (-1.0, -1.981, -1.0), (-1.0, -1.981, 1.0), (-1.53, -1.981, -1.0), (-1.53, -1.981, 1.0), (0.3726, -1.981, -1.0), (-0.3917, -1.981, -1.0), (1.0, -1.981, -1.0), (1.0, -1.981, 1.0), (1.579, -1.981, -1.0), (1.579, -1.981, 1.0), (0.3726, -1.981, 1.0), (-0.3917, -1.981, 1.0), (0.3726, -1.981, 1.0), (-0.3917, -1.981, 1.0), (0.3726, -1.981, 1.382), (-0.3917, -1.981, 1.382), (-1.0, -1.907, -1.0), (-1.0, -1.907, 1.0), (-1.373, -1.907, -1.0), (-1.373, -1.907, 1.0), (0.3726, -1.907, -1.0), (-0.3917, -1.907, -1.0), (1.0, -1.907, -1.0), (1.0, -1.907, 1.0), (1.153, -1.907, -1.0), (1.153, -1.907, 1.0), (0.3726, -1.907, 1.0), (-0.3917, -1.907, 1.0), (0.3726, -1.907, 1.0), (-0.3917, -1.907, 1.0), (0.3726, -1.907, 1.382), (-0.3917, -1.907, 1.382), (0.3726, -1.981, 1.382), (0.3726, -2.05, 1.382), (-0.3917, -1.981, 1.382), (-0.3917, -2.05, 1.382), (-0.2656, -2.309, 8.48), (0.2466, -2.309, 8.48), (0.2466, -2.25, 8.48), (-0.2656, -2.25, 8.48), (0.2466, -2.128, 8.48), (0.2466, -2.191, 8.48), (-0.2656, -2.128, 8.48), (-0.2656, -2.191, 8.48), (0.2466, -1.981, 8.48), (0.2466, -2.05, 8.48), (-0.2656, -1.981, 8.48), (-0.2656, -2.05, 8.48), (-0.05795, -2.29, 10.02), (0.03886, -2.29, 10.02), (0.03886, -2.269, 10.02), (-0.05795, -2.269, 10.02), (0.03292, -2.15, 10.02), (0.03292, -2.169, 10.02), (-0.05201, -2.15, 10.02), (-0.05201, -2.169, 10.02), (0.04408, -2.002, 10.02), (0.04408, -2.029, 10.02), (-0.06317, -2.002, 10.02), (-0.06317, -2.029, 10.02), (0.3726, -2.191, 1.382), (-0.3917, -2.191, 1.382), (0.3726, -2.128, 1.382), (-0.3917, -2.128, 1.382), (0.3726, -1.981, 1.382), (0.3726, -2.05, 1.382), (-0.3917, -1.981, 1.382), (-0.3917, -2.05, 1.382), (0.2466, -2.128, 8.48), (0.2466, -2.191, 8.48), (-0.2656, -2.128, 8.48), (-0.2656, -2.191, 8.48), (0.2466, -1.981, 8.48), (0.2466, -2.05, 8.48), (-0.2656, -1.981, 8.48), (-0.2656, -2.05, 8.48), (-0.05795, -2.29, 10.02), (0.03886, -2.29, 10.02), (0.03886, -2.269, 10.02), (-0.05795, -2.269, 10.02), (0.03292, -2.15, 10.02), (0.03292, -2.169, 10.02), (-0.05201, -2.15, 10.02), (-0.05201, -2.169, 10.02), (0.04408, -2.002, 10.02), (0.04408, -2.029, 10.02), (-0.06317, -2.002, 10.02), (-0.06317, -2.029, 10.02), (0.3726, -1.907, 1.382), (-0.3917, -1.907, 1.382), (0.2466, -1.907, 8.48), (-0.2656, -1.907, 8.48), (0.03292, -1.886, 10.02), (-0.05201, -1.886, 10.02), (0.3726, -1.907, 1.382), (-0.3917, -1.907, 1.382), (0.3726, -1.845, 1.382), (-0.3917, -1.845, 1.382), (0.3726, -1.698, 1.382), (0.3726, -1.767, 1.382), (-0.3917, -1.698, 1.382), (-0.3917, -1.767, 1.382), (0.2466, -1.845, 8.48), (0.2466, -1.907, 8.48), (-0.2656, -1.845, 8.48), (-0.2656, -1.907, 8.48), (0.2466, -1.698, 8.48), (0.2466, -1.767, 8.48), (-0.2656, -1.698, 8.48), (-0.2656, -1.767, 8.48), (0.03292, -1.867, 10.02), (0.03292, -1.886, 10.02), (-0.05201, -1.867, 10.02), (-0.05201, -1.886, 10.02), (0.04408, -1.719, 10.02), (0.04408, -1.746, 10.02), (-0.06317, -1.719, 10.02), (-0.06317, -1.746, 10.02), (0.3726, -1.631, 1.382), (-0.3917, -1.631, 1.382), (0.2466, -1.631, 8.48), (-0.2656, -1.631, 8.48), (0.03292, -1.609, 10.02), (-0.05201, -1.609, 10.02), (0.3726, -1.631, 1.382), (-0.3917, -1.631, 1.382), (0.3726, -1.568, 1.382), (-0.3917, -1.568, 1.382), (0.3726, -1.421, 1.382), (0.3726, -1.49, 1.382), (-0.3917, -1.421, 1.382), (-0.3917, -1.49, 1.382), (0.2466, -1.568, 8.48), (0.2466, -1.631, 8.48), (-0.2656, -1.568, 8.48), (-0.2656, -1.631, 8.48), (0.2466, -1.421, 8.48), (0.2466, -1.49, 8.48), (-0.2656, -1.421, 8.48), (-0.2656, -1.49, 8.48), (0.03292, -1.59, 10.02), (0.03292, -1.609, 10.02), (-0.05201, -1.59, 10.02), (-0.05201, -1.609, 10.02), (0.04408, -1.442, 10.02), (0.04408, -1.469, 10.02), (-0.06317, -1.442, 10.02), (-0.06317, -1.469, 10.02), (0.3726, -1.344, 1.382), (-0.3917, -1.344, 1.382), (0.2466, -1.344, 8.48), (-0.2656, -1.344, 8.48), (0.03292, -1.323, 10.02), (-0.05201, -1.323, 10.02), (0.3726, -1.344, 1.382), (-0.3917, -1.344, 1.382), (0.3726, -1.282, 1.382), (-0.3917, -1.282, 1.382), (0.3726, -1.135, 1.382), (0.3726, -1.204, 1.382), (-0.3917, -1.135, 1.382), (-0.3917, -1.204, 1.382), (0.2466, -1.282, 8.48), (0.2466, -1.344, 8.48), (-0.2656, -1.282, 8.48), (-0.2656, -1.344, 8.48), (0.2466, -1.135, 8.48), (0.2466, -1.204, 8.48), (-0.2656, -1.135, 8.48), (-0.2656, -1.204, 8.48), (0.03292, -1.304, 10.02), (0.03292, -1.323, 10.02), (-0.05201, -1.304, 10.02), (-0.05201, -1.323, 10.02), (0.04408, -1.156, 10.02), (0.04408, -1.183, 10.02), (-0.06317, -1.156, 10.02), (-0.06317, -1.183, 10.02), (0.3726, -1.068, 1.382), (-0.3917, -1.068, 1.382), (0.2466, -1.068, 8.48), (-0.2656, -1.068, 8.48), (0.03292, -1.046, 10.02), (-0.05201, -1.046, 10.02), (0.3726, -1.068, 1.382), (-0.3917, -1.068, 1.382), (0.3726, -1.006, 1.382), (-0.3917, -1.006, 1.382), (0.3726, -0.8586, 1.382), (0.3726, -0.9278, 1.382), (-0.3917, -0.8586, 1.382), (-0.3917, -0.9278, 1.382), (0.2466, -1.006, 8.48), (0.2466, -1.068, 8.48), (-0.2656, -1.006, 8.48), (-0.2656, -1.068, 8.48), (0.2466, -0.8586, 8.48), (0.2466, -0.9278, 8.48), (-0.2656, -0.8586, 8.48), (-0.2656, -0.9278, 8.48), (0.03292, -1.028, 10.02), (0.03292, -1.046, 10.02), (-0.05201, -1.028, 10.02), (-0.05201, -1.046, 10.02), (0.04408, -0.88, 10.02), (0.04408, -0.9064, 10.02), (-0.06317, -0.88, 10.02), (-0.06317, -0.9064, 10.02), (0.303, -2.309, 5.304), (-0.322, -2.309, 5.304), (-0.322, -2.25, 5.304), (0.303, -2.25, 5.304), (0.2915, -2.309, 5.949), (-0.3106, -2.25, 5.949), (-0.3106, -2.309, 5.949), (0.2915, -2.25, 5.949), (0.2916, -0.7439, 5.949), (0.303, -0.7439, 5.304), (-0.322, -0.7439, 5.304), (-0.3106, -0.7439, 5.949), (0.3726, -0.8586, 1.382), (0.3726, -0.9278, 1.382), (-0.3917, -0.8586, 1.382), (-0.3917, -0.9278, 1.382), (0.2466, -0.8586, 8.48), (0.2466, -0.9278, 8.48), (-0.2656, -0.8586, 8.48), (-0.2656, -0.9278, 8.48), (0.04408, -0.88, 10.02), (0.04408, -0.9064, 10.02), (-0.06317, -0.88, 10.02), (-0.06317, -0.9064, 10.02), (0.3726, -0.7609, 1.382), (0.3726, -0.83, 1.382), (-0.3917, -0.7609, 1.382), (-0.3917, -0.83, 1.382), (0.2466, -0.7609, 8.48), (0.2466, -0.83, 8.48), (-0.2656, -0.7609, 8.48), (-0.2656, -0.83, 8.48), (0.04408, -0.7823, 10.02), (0.04408, -0.8086, 10.02), (-0.06317, -0.7823, 10.02), (-0.06317, -0.8086, 10.02), (-1.0, -1.324, -1.0), (-1.0, -1.324, 1.0), (-1.726, -1.324, -1.0), (-1.726, -1.324, 1.0), (0.3726, -1.324, -1.0), (-0.3917, -1.324, -1.0), (1.0, -1.324, -1.0), (1.0, -1.324, 1.0), (1.433, -1.324, -1.0), (1.433, -1.324, 1.0), (0.3726, -1.324, 1.0), (-0.3917, -1.324, 1.0), (0.3726, -1.324, 1.0), (-0.3917, -1.324, 1.0), (0.3726, -1.324, 1.382), (-0.3917, -1.324, 1.382), (1.0, -1.619, -1.0), (1.0, -1.619, 1.0), (1.818, -1.619, -1.0), (1.818, -1.619, 1.0), (0.3726, -1.619, 1.0), (-0.3917, -1.619, 1.0), (0.3726, -1.619, 1.0), (-0.3917, -1.619, 1.0), (0.3726, -1.619, 1.382), (-0.3917, -1.619, 1.382), (-1.0, -1.619, -1.0), (-1.0, -1.619, 1.0), (-1.547, -1.619, -1.0), (-1.547, -1.619, 1.0), (0.3726, -1.619, -1.0), (-0.3917, -1.619, -1.0), (0.5454, -2.363, 10.39), (0.5454, -2.492, 10.39), (-0.4644, -0.5041, 11.93), (-1.073, -0.5041, 11.93), (-0.2166, -2.492, 10.39), (-0.5497, -2.492, 10.39), (0.9273, -0.5041, 11.93), (0.2999, -0.5041, 11.93), (-1.073, -0.2869, 11.93), (-0.4644, -0.2869, 11.93), (-0.5497, -2.363, 10.39), (0.2019, -2.363, 10.39), (0.2999, -0.2869, 11.93), (0.2019, -2.492, 10.39), (0.9273, -0.2869, 11.93), (-0.2166, -2.363, 10.39), (0.8807, 0.1519, 12.51), (0.9058, 0.153, 12.04), (0.2785, 0.1521, 12.04), (0.2533, 0.1509, 12.51), (-0.4858, 0.1508, 12.04), (-0.5109, 0.1497, 12.51), (-1.094, 0.1499, 12.03), (-1.119, 0.1488, 12.51), (0.9273, -0.5041, 11.93), (0.2999, -0.5041, 11.93), (-0.4644, -0.5041, 11.93), (-1.073, -0.5041, 11.93), (-1.097, -0.5013, 12.41), (0.2761, -0.5013, 12.41), (-1.075, -0.2878, 12.44), (-1.05, -0.2866, 11.97), (-0.4668, -0.2868, 12.45), (-0.4416, -0.2857, 11.97), (0.2975, -0.2856, 12.45), (0.3226, -0.2845, 11.98), (0.9499, -0.2835, 11.98), (0.9248, -0.2846, 12.45), (0.9035, -0.5013, 12.41), (-0.4882, -0.5013, 12.41), (-0.1537, -0.3049, 12.42), (-0.569, -0.3049, 12.42), (-0.8995, -0.3049, 12.42), (-0.8995, -0.423, 12.42), (0.1871, -0.3049, 12.42), (0.1871, -0.423, 12.42), (-0.1537, -0.423, 12.42), (-0.569, -0.423, 12.42), (0.8498, 0.8408, 1.0), (0.9995, 2.841, 1.0), (-1.0, 2.843, 1.0), (-1.15, 0.8432, 1.0), (0.8498, 0.8408, -1.0), (0.9995, 2.841, -1.0), (-1.0, 2.843, -1.0), (-1.15, 0.8432, -1.0), (-1.134, 1.06, -1.0), (0.866, 1.058, -1.0), (-1.134, 1.06, 1.0), (0.866, 1.058, 1.0), (-1.018, 2.607, -1.0), (-1.018, 2.607, 1.0), (0.9818, 2.604, -1.0), (0.9818, 2.604, 1.0), (-1.018, 2.607, 9.747), (-1.0, 2.843, 9.747), (-1.15, 0.8432, 9.747), (0.8498, 0.8408, 9.747), (0.9995, 2.841, 9.747), (0.866, 1.058, 9.747), (-1.134, 1.06, 9.747), (0.9818, 2.604, 9.747), (-1.953, 2.608, -1.0), (-1.579, 2.844, -1.0), (-1.729, 0.8438, -1.0), (-1.729, 0.8438, 1.0), (-1.579, 2.844, 1.0), (-1.953, 2.608, 1.0), (-2.028, 1.061, -1.0), (-2.028, 1.061, 1.0), (1.932, 1.057, -1.0), (1.38, 0.8402, -1.0), (1.409, 2.84, -1.0), (1.409, 2.84, 1.0), (1.631, 0.8399, 1.0), (1.932, 1.057, 1.0), (1.434, 2.604, -1.0), (1.211, 2.604, 1.0), (-1.15, 0.8419, -1.0), (0.8494, 0.8361, -1.0), (-1.15, 0.8419, 1.0), (0.8494, 0.8361, 1.0), (-1.528, 0.8289, -1.0), (-1.528, 0.8289, 1.0), (1.65, 0.7561, -1.0), (1.901, 0.7558, 1.0), (-0.9968, 2.891, -1.0), (1.007, 2.942, -1.0), (-0.9968, 2.891, 1.0), (1.007, 2.942, 1.0), (-1.302, 2.866, -1.0), (1.535, 2.915, -1.0), (-1.302, 2.866, 1.0), (1.535, 2.915, 1.0), (-0.5228, 0.8424, -1.0), (-0.3731, 2.842, -1.0), (-0.5228, 0.8424, 1.0), (-0.3731, 2.842, 1.0), (-0.5065, 1.06, 1.0), (-0.5065, 1.06, -1.0), (-0.3907, 2.606, 1.0), (-0.3907, 2.606, -1.0), (-0.5228, 0.8424, 9.747), (-0.3731, 2.842, 9.747), (-0.5065, 1.06, 9.747), (-0.3907, 2.606, 9.747), (-0.5227, 0.8439, -1.0), (-0.5227, 0.8439, 1.0), (-0.505, 2.917, -1.0), (-0.505, 2.917, 1.0), (0.2415, 0.8415, -1.0), (0.3912, 2.841, -1.0), (0.2415, 0.8415, 1.0), (0.3912, 2.841, 1.0), (0.2578, 1.059, -1.0), (0.3735, 2.605, -1.0), (0.2415, 0.8415, 9.747), (0.3912, 2.841, 9.747), (0.2407, 0.8308, -1.0), (0.2407, 0.8308, 1.0), (0.2122, 2.916, -1.0), (0.2122, 2.916, 1.0), (0.2578, 1.059, 1.0), (0.3735, 2.605, 1.0), (0.2578, 1.059, 9.747), (0.3735, 2.605, 9.747), (0.2578, 1.059, 1.0), (-0.5065, 1.06, 1.0), (0.3735, 2.605, 1.0), (-0.3907, 2.606, 1.0), (0.2578, 1.059, 1.382), (-0.5065, 1.06, 1.382), (0.3735, 2.605, 1.382), (-0.3907, 2.606, 1.382), (0.9773, 2.545, -1.0), (0.9773, 2.545, 1.0), (-1.023, 2.547, -1.0), (-1.023, 2.547, 1.0), (-1.601, 2.548, -1.0), (-1.601, 2.548, 1.0), (1.507, 2.544, -1.0), (1.284, 2.544, 1.0), (-0.3952, 2.546, -1.0), (-0.3952, 2.546, 1.0), (0.3691, 2.546, -1.0), (0.3691, 2.546, 1.0), (-0.3952, 2.546, 1.0), (0.3691, 2.546, 1.0), (-0.3952, 2.546, 1.382), (0.3691, 2.546, 1.382), (0.9729, 2.486, -1.0), (0.9729, 2.486, 1.0), (1.503, 2.485, -1.0), (1.503, 2.485, 1.0), (-0.3996, 2.487, -1.0), (0.3646, 2.486, -1.0), (-1.027, 2.488, -1.0), (-1.027, 2.488, 1.0), (-1.22, 2.488, -1.0), (-1.22, 2.488, 1.0), (-0.3996, 2.487, 1.0), (0.3646, 2.486, 1.0), (-0.3996, 2.487, 1.0), (0.3646, 2.486, 1.0), (-0.3996, 2.487, 1.382), (0.3646, 2.486, 1.382), (0.9682, 2.423, -1.0), (0.9682, 2.423, 1.0), (1.498, 2.423, -1.0), (1.498, 2.423, 1.0), (-0.4043, 2.425, -1.0), (0.36, 2.424, -1.0), (-1.032, 2.426, -1.0), (-1.032, 2.426, 1.0), (-1.61, 2.426, -1.0), (-1.61, 2.426, 1.0), (-0.4043, 2.425, 1.0), (0.36, 2.424, 1.0), (-0.4043, 2.425, 1.0), (0.36, 2.424, 1.0), (-0.4043, 2.425, 1.382), (0.36, 2.424, 1.382), (0.9624, 2.345, -1.0), (0.9624, 2.345, 1.0), (1.782, 2.344, -1.0), (1.782, 2.344, 1.0), (-0.4102, 2.347, -1.0), (0.3541, 2.346, -1.0), (-1.038, 2.348, -1.0), (-1.038, 2.348, 1.0), (-1.922, 2.349, -1.0), (-1.922, 2.349, 1.0), (-0.4102, 2.347, 1.0), (0.3541, 2.346, 1.0), (-0.4102, 2.347, 1.0), (0.3541, 2.346, 1.0), (-0.4102, 2.347, 1.382), (0.3541, 2.346, 1.382), (0.9572, 2.276, -1.0), (0.9572, 2.276, 1.0), (1.487, 2.275, -1.0), (1.487, 2.275, 1.0), (-0.4153, 2.278, -1.0), (0.349, 2.277, -1.0), (-1.043, 2.278, -1.0), (-1.043, 2.278, 1.0), (-1.621, 2.279, -1.0), (-1.621, 2.279, 1.0), (-0.4153, 2.278, 1.0), (0.349, 2.277, 1.0), (-0.4153, 2.278, 1.0), (0.349, 2.277, 1.0), (-0.4153, 2.278, 1.382), (0.349, 2.277, 1.382), (0.9517, 2.202, -1.0), (0.9517, 2.202, 1.0), (1.325, 2.202, -1.0), (1.325, 2.202, 1.0), (-0.4209, 2.204, -1.0), (0.3434, 2.203, -1.0), (-1.048, 2.205, -1.0), (-1.048, 2.205, 1.0), (-1.202, 2.205, -1.0), (-1.202, 2.205, 1.0), (-0.4209, 2.204, 1.0), (0.3434, 2.203, 1.0), (-0.4209, 2.204, 1.0), (0.3434, 2.203, 1.0), (-0.4209, 2.204, 1.382), (0.3434, 2.203, 1.382), (-0.4153, 2.278, 1.382), (-0.4102, 2.347, 1.382), (0.349, 2.277, 1.382), (0.3541, 2.346, 1.382), (0.2475, 2.605, 8.48), (-0.2647, 2.606, 8.48), (-0.2692, 2.546, 8.48), (0.243, 2.546, 8.48), (-0.2783, 2.425, 8.48), (-0.2736, 2.487, 8.48), (0.2339, 2.424, 8.48), (0.2386, 2.487, 8.48), (-0.2893, 2.278, 8.48), (-0.2841, 2.347, 8.48), (0.2229, 2.277, 8.48), (0.2281, 2.346, 8.48), (0.03834, 2.586, 10.02), (-0.05847, 2.586, 10.02), (-0.06001, 2.566, 10.02), (0.0368, 2.566, 10.02), (-0.063, 2.446, 10.02), (-0.06159, 2.465, 10.02), (0.02193, 2.446, 10.02), (0.02334, 2.465, 10.02), (-0.08521, 2.299, 10.02), (-0.08323, 2.325, 10.02), (0.02203, 2.299, 10.02), (0.024, 2.325, 10.02), (-0.3996, 2.487, 1.382), (0.3646, 2.486, 1.382), (-0.4043, 2.425, 1.382), (0.36, 2.424, 1.382), (-0.4153, 2.278, 1.382), (-0.4102, 2.347, 1.382), (0.349, 2.277, 1.382), (0.3541, 2.346, 1.382), (-0.2783, 2.425, 8.48), (-0.2736, 2.487, 8.48), (0.2339, 2.424, 8.48), (0.2386, 2.487, 8.48), (-0.2893, 2.278, 8.48), (-0.2841, 2.347, 8.48), (0.2229, 2.277, 8.48), (0.2281, 2.346, 8.48), (0.03834, 2.586, 10.02), (-0.05847, 2.586, 10.02), (-0.06001, 2.566, 10.02), (0.0368, 2.566, 10.02), (-0.063, 2.446, 10.02), (-0.06159, 2.465, 10.02), (0.02193, 2.446, 10.02), (0.02334, 2.465, 10.02), (-0.08521, 2.299, 10.02), (-0.08323, 2.325, 10.02), (0.02203, 2.299, 10.02), (0.024, 2.325, 10.02), (-0.4208, 2.204, 1.382), (0.3434, 2.203, 1.382), (-0.2948, 2.204, 8.48), (0.2174, 2.203, 8.48), (-0.0828, 2.182, 10.02), (0.002133, 2.182, 10.02), (-0.4208, 2.204, 1.382), (0.3434, 2.203, 1.382), (-0.4255, 2.142, 1.382), (0.3388, 2.141, 1.382), (-0.4365, 1.994, 1.382), (-0.4314, 2.064, 1.382), (0.3277, 1.994, 1.382), (0.3329, 2.063, 1.382), (-0.2995, 2.142, 8.48), (-0.2948, 2.204, 8.48), (0.2127, 2.141, 8.48), (0.2174, 2.203, 8.48), (-0.3105, 1.994, 8.48), (-0.3053, 2.063, 8.48), (0.2017, 1.994, 8.48), (0.2069, 2.063, 8.48), (-0.08421, 2.163, 10.02), (-0.0828, 2.182, 10.02), (0.0007245, 2.163, 10.02), (0.002133, 2.182, 10.02), (-0.1064, 2.015, 10.02), (-0.1044, 2.042, 10.02), (0.0008245, 2.015, 10.02), (0.002798, 2.042, 10.02), (-0.4416, 1.927, 1.382), (0.3227, 1.926, 1.382), (-0.3155, 1.927, 8.48), (0.1967, 1.927, 8.48), (-0.1035, 1.905, 10.02), (-0.01858, 1.905, 10.02), (-0.4416, 1.927, 1.382), (0.3227, 1.926, 1.382), (-0.4462, 1.865, 1.382), (0.3181, 1.864, 1.382), (-0.4573, 1.718, 1.382), (-0.4521, 1.787, 1.382), (0.307, 1.717, 1.382), (0.3122, 1.786, 1.382), (-0.3202, 1.865, 8.48), (-0.3155, 1.927, 8.48), (0.192, 1.864, 8.48), (0.1967, 1.927, 8.48), (-0.3312, 1.718, 8.48), (-0.326, 1.787, 8.48), (0.181, 1.717, 8.48), (0.1862, 1.786, 8.48), (-0.1049, 1.886, 10.02), (-0.1035, 1.905, 10.02), (-0.01999, 1.886, 10.02), (-0.01858, 1.905, 10.02), (-0.1271, 1.739, 10.02), (-0.1252, 1.765, 10.02), (-0.01989, 1.739, 10.02), (-0.01792, 1.765, 10.02), (-0.463, 1.641, 1.382), (0.3013, 1.64, 1.382), (-0.3369, 1.641, 8.48), (0.1752, 1.64, 8.48), (-0.1249, 1.619, 10.02), (-0.04002, 1.619, 10.02), (-0.463, 1.641, 1.382), (0.3013, 1.64, 1.382), (-0.4677, 1.579, 1.382), (0.2966, 1.578, 1.382), (-0.4787, 1.432, 1.382), (-0.4735, 1.501, 1.382), (0.2856, 1.431, 1.382), (0.2908, 1.5, 1.382), (-0.3416, 1.579, 8.48), (-0.3369, 1.641, 8.48), (0.1706, 1.578, 8.48), (0.1752, 1.64, 8.48), (-0.3526, 1.431, 8.48), (-0.3475, 1.501, 8.48), (0.1595, 1.431, 8.48), (0.1647, 1.5, 8.48), (-0.1264, 1.6, 10.02), (-0.1249, 1.619, 10.02), (-0.04142, 1.6, 10.02), (-0.04002, 1.619, 10.02), (-0.1486, 1.453, 10.02), (-0.1466, 1.479, 10.02), (-0.04132, 1.452, 10.02), (-0.03935, 1.479, 10.02), (-0.4837, 1.365, 1.382), (0.2806, 1.364, 1.382), (-0.3576, 1.365, 8.48), (0.1546, 1.364, 8.48), (-0.1456, 1.343, 10.02), (-0.06069, 1.343, 10.02), (-0.4837, 1.365, 1.382), (0.2806, 1.364, 1.382), (-0.4883, 1.303, 1.382), (0.276, 1.302, 1.382), (-0.4994, 1.155, 1.382), (-0.4942, 1.225, 1.382), (0.2649, 1.155, 1.382), (0.2701, 1.224, 1.382), (-0.3623, 1.303, 8.48), (-0.3576, 1.365, 8.48), (0.1499, 1.302, 8.48), (0.1546, 1.364, 8.48), (-0.3733, 1.155, 8.48), (-0.3681, 1.224, 8.48), (0.1389, 1.155, 8.48), (0.1441, 1.224, 8.48), (-0.147, 1.324, 10.02), (-0.1456, 1.343, 10.02), (-0.0621, 1.324, 10.02), (-0.06069, 1.343, 10.02), (-0.1692, 1.176, 10.02), (-0.1673, 1.203, 10.02), (-0.062, 1.176, 10.02), (-0.06003, 1.203, 10.02), (-0.3211, 2.606, 5.304), (0.3039, 2.605, 5.304), (0.2994, 2.546, 5.304), (-0.3256, 2.546, 5.304), (-0.3097, 2.606, 5.949), (0.288, 2.546, 5.949), (0.2924, 2.605, 5.949), (-0.3141, 2.546, 5.949), (-0.4269, 1.041, 5.949), (-0.4384, 1.041, 5.304), (0.1866, 1.04, 5.304), (0.1752, 1.04, 5.949), (-0.4994, 1.155, 1.382), (-0.4942, 1.225, 1.382), (0.2649, 1.155, 1.382), (0.2701, 1.224, 1.382), (-0.3733, 1.155, 8.48), (-0.3681, 1.224, 8.48), (0.1389, 1.155, 8.48), (0.1441, 1.224, 8.48), (-0.1692, 1.176, 10.02), (-0.1673, 1.203, 10.02), (-0.062, 1.176, 10.02), (-0.06003, 1.203, 10.02), (-0.5067, 1.058, 1.382), (-0.5015, 1.127, 1.382), (0.2576, 1.057, 1.382), (0.2628, 1.126, 1.382), (-0.3806, 1.057, 8.48), (-0.3755, 1.127, 8.48), (0.1316, 1.057, 8.48), (0.1367, 1.126, 8.48), (-0.1766, 1.079, 10.02), (-0.1746, 1.105, 10.02), (-0.06932, 1.079, 10.02), (-0.06734, 1.105, 10.02), (0.908, 1.619, -1.0), (0.908, 1.619, 1.0), (1.634, 1.618, -1.0), (1.634, 1.618, 1.0), (-0.4645, 1.621, -1.0), (0.2998, 1.62, -1.0), (-1.092, 1.622, -1.0), (-1.092, 1.622, 1.0), (-1.525, 1.622, -1.0), (-1.525, 1.622, 1.0), (-0.4645, 1.621, 1.0), (0.2998, 1.62, 1.0), (-0.4645, 1.621, 1.0), (0.2998, 1.62, 1.0), (-0.4645, 1.621, 1.382), (0.2998, 1.62, 1.382), (-1.07, 1.917, -1.0), (-1.07, 1.917, 1.0), (-1.887, 1.918, -1.0), (-1.887, 1.918, 1.0), (-0.4424, 1.916, 1.0), (0.3219, 1.915, 1.0), (-0.4424, 1.916, 1.0), (0.3219, 1.915, 1.0), (-0.4424, 1.916, 1.382), (0.3219, 1.915, 1.382), (0.9302, 1.915, -1.0), (0.9302, 1.915, 1.0), (1.477, 1.914, -1.0), (1.477, 1.914, 1.0), (-0.4424, 1.916, -1.0), (0.3219, 1.915, -1.0), (-0.5595, 2.66, 10.39), (-0.5498, 2.789, 10.39), (0.3111, 0.7999, 11.93), (0.9194, 0.7992, 11.93), (0.2122, 2.788, 10.39), (0.5452, 2.788, 10.39), (-1.081, 0.8016, 11.93), (-0.4532, 0.8008, 11.93), (0.9031, 0.582, 11.93), (0.2948, 0.5827, 11.93), (0.5356, 2.658, 10.39), (-0.216, 2.659, 10.39), (-0.4695, 0.5836, 11.93), (-0.2063, 2.789, 10.39), (-1.097, 0.5843, 11.93), (0.2025, 2.659, 10.39), (-1.083, 0.1455, 12.51), (-1.108, 0.1444, 12.04), (-0.4809, 0.1446, 12.04), (-0.4557, 0.1457, 12.51), (0.2834, 0.145, 12.04), (0.3086, 0.146, 12.51), (0.8917, 0.1452, 12.03), (0.9169, 0.1463, 12.51), (-1.081, 0.8016, 11.93), (-0.4532, 0.8008, 11.93), (0.3111, 0.7999, 11.93), (0.9194, 0.7992, 11.93), (0.943, 0.7963, 12.41), (-0.4296, 0.7979, 12.41), (0.9055, 0.5828, 12.44), (0.8803, 0.5818, 11.97), (0.2972, 0.5826, 12.45), (0.272, 0.5815, 11.97), (-0.4671, 0.5823, 12.45), (-0.4923, 0.5812, 11.98), (-1.12, 0.581, 11.98), (-1.094, 0.582, 12.45), (-1.057, 0.7987, 12.41), (0.3347, 0.797, 12.41), (-0.01451, 0.6011, 12.42), (0.4007, 0.6006, 12.42), (0.7312, 0.6002, 12.42), (0.7401, 0.7183, 12.42), (-0.3554, 0.6015, 12.42), (-0.3465, 0.7195, 12.42), (-0.005669, 0.7191, 12.42), (0.4096, 0.7186, 12.42), (-1.089, 0.3638, 12.48), (0.2777, 0.3632, 12.0), (0.886, 0.3635, 12.0), (-1.114, 0.3627, 12.01), (-0.4866, 0.3629, 12.01), (0.9112, 0.3646, 12.48), (0.9027, -0.06634, 12.48), (-0.4637, -0.06742, 12.0), (-1.072, -0.06838, 12.0), (0.9279, -0.06522, 12.01), (0.3005, -0.06621, 12.01), (-1.097, -0.06949, 12.48), (0.2754, -0.06733, 12.94), (0.2534, 0.1509, 12.97), (0.9028, -0.06634, 12.94), (0.9248, -0.2846, 12.91), (-0.5109, 0.1497, 12.97), (0.8807, 0.1519, 12.97), (-1.119, 0.1488, 12.96), (-1.097, -0.06949, 12.93), (-1.075, -0.2878, 12.9), (-0.4888, -0.06853, 12.93), (-0.4668, -0.2868, 12.9), (0.2975, -0.2856, 12.91), (-0.4614, 0.364, 12.94), (-0.4556, 0.1457, 12.97), (-1.089, 0.3638, 12.94), (-1.094, 0.582, 12.91), (0.3087, 0.146, 12.97), (-1.083, 0.1455, 12.97), (0.917, 0.1463, 12.96), (0.9113, 0.3646, 12.93), (0.9055, 0.5828, 12.9), (0.303, 0.3643, 12.93), (0.2972, 0.5826, 12.9), (-0.4671, 0.5823, 12.91), (-0.1482, 0.8089, 9.828), (-0.1018, 0.8089, 9.828), (-0.1026, 0.7986, 9.828), (-0.1018, 0.8089, 9.828), (-0.3329, 0.821, -1.053), (-0.1026, 0.7986, 9.828), (-0.149, 0.7336, 9.828), (-0.1482, 0.6013, 9.828), (-0.1018, 0.6013, 9.828), (-0.1026, 0.5031, 9.828), (-0.1018, 0.5134, 9.828), (-0.1482, 0.4257, 9.828), (-0.1482, 0.3379, 9.828), (-0.1018, 0.3378, 9.828), (-0.1482, 0.3379, 9.828), (-0.1482, 0.2655, 9.828), (-0.1482, -0.09564, 9.828), (0.07113, 0.8206, 0.9179), (-0.3224, 0.821, 0.4731), (-0.3191, 0.1332, 0.9553), (-0.3681, -0.4828, 0.5469)], [(1973, 1972), (1974, 1975), (1990, 1976), (1980, 1979), (1981, 1982), (1985, 1984)], [(77, 73, 2, 14), (74, 7, 19, 78), (4, 10, 31, 27), (75, 6, 51, 83), (72, 3, 41, 80), (33, 36, 47, 46), (11, 7, 36, 37), (410, 8, 30, 412), (7, 11, 21, 19), (72, 76, 9, 3), (14, 2, 34, 38), (1, 12, 24, 25), (107, 97, 15, 85), (106, 77, 14, 96), (79, 65, 449, 440), (65, 17, 437, 449), (60, 10, 22, 66), (10, 4, 18, 22), (15, 6, 20, 23), (59, 5, 17, 65), (5, 13, 16, 17), (85, 15, 23, 87), (24, 29, 28, 25), (26, 27, 31, 30), (100, 101, 29, 24), (8, 0, 26, 30), (99, 13, 29, 101), (13, 5, 28, 29), (57, 1, 48, 70), (58, 4, 42, 69), (32, 37, 36, 33), (406, 407, 37, 32), (34, 35, 39, 38), (3, 9, 32, 33), (6, 15, 39, 35), (6, 35, 55, 51), (405, 11, 37, 407), (96, 14, 38, 102), (43, 41, 46, 47), (81, 80, 41, 43), (40, 42, 45, 44), (27, 26, 44, 45), (4, 27, 45, 42), (3, 33, 46, 41), (36, 7, 43, 47), (26, 0, 40, 44), (82, 83, 51, 49), (50, 48, 52, 54), (49, 51, 55, 53), (35, 34, 53, 55), (1, 25, 52, 48), (28, 5, 50, 54), (25, 28, 54, 52), (34, 2, 49, 53), (48, 50, 71, 70), (42, 40, 68, 69), (74, 58, 69, 81), (73, 57, 70, 82), (13, 62, 67, 16), (75, 59, 65, 79), (84, 60, 66, 86), (19, 21, 439, 444), (17, 16, 436, 437), (98, 12, 63, 104), (99, 105, 62, 13), (0, 8, 61, 56), (0, 56, 68, 40), (5, 59, 71, 50), (4, 58, 64, 18), (12, 1, 57, 63), (11, 84, 86, 21), (6, 75, 79, 20), (2, 73, 82, 49), (7, 74, 81, 43), (70, 71, 83, 82), (69, 68, 80, 81), (62, 85, 87, 67), (16, 67, 447, 436), (66, 22, 442, 443), (104, 63, 77, 106), (107, 85, 90, 109), (56, 61, 76, 72), (56, 72, 80, 68), (59, 75, 83, 71), (58, 74, 78, 64), (63, 57, 73, 77), (416, 89, 93, 418), (85, 62, 91, 90), (60, 84, 88, 89), (414, 60, 89, 416), (374, 372, 197, 196), (89, 88, 92, 93), (109, 90, 94, 111), (90, 91, 95, 94), (125, 109, 111, 127), (126, 127, 111, 110), (62, 105, 108, 91), (91, 108, 110, 95), (123, 107, 109, 125), (116, 104, 106, 117), (119, 122, 105, 99), (118, 98, 104, 116), (112, 96, 102, 114), (15, 97, 103, 39), (38, 39, 103, 102), (119, 99, 101, 121), (120, 121, 101, 100), (117, 106, 96, 112), (123, 113, 97, 107), (12, 98, 100, 24), (139, 129, 113, 123), (133, 117, 112, 128), (136, 137, 121, 120), (135, 119, 121, 137), (128, 112, 114, 130), (134, 118, 116, 132), (135, 138, 122, 119), (132, 116, 117, 133), (139, 123, 125, 141), (142, 143, 202, 200), (141, 125, 127, 143), (105, 122, 124, 108), (108, 124, 126, 110), (97, 113, 115, 103), (102, 103, 115, 114), (98, 118, 120, 100), (157, 141, 143, 159), (158, 159, 143, 142), (155, 139, 141, 157), (148, 132, 133, 149), (151, 154, 138, 135), (150, 134, 132, 148), (144, 128, 130, 146), (151, 135, 137, 153), (152, 153, 137, 136), (149, 133, 128, 144), (155, 145, 129, 139), (122, 138, 140, 124), (124, 140, 142, 126), (113, 129, 131, 115), (114, 115, 131, 130), (118, 134, 136, 120), (171, 161, 145, 155), (165, 149, 144, 160), (168, 169, 153, 152), (167, 151, 153, 169), (160, 144, 146, 162), (166, 150, 148, 164), (167, 170, 154, 151), (164, 148, 149, 165), (171, 155, 157, 173), (174, 175, 194, 192), (173, 157, 159, 175), (138, 154, 156, 140), (140, 156, 158, 142), (129, 145, 147, 131), (130, 131, 147, 146), (134, 150, 152, 136), (189, 173, 175, 191), (190, 191, 175, 174), (187, 171, 173, 189), (180, 164, 165, 181), (183, 186, 170, 167), (182, 166, 164, 180), (176, 160, 162, 178), (183, 167, 169, 185), (184, 185, 169, 168), (181, 165, 160, 176), (187, 177, 161, 171), (154, 170, 172, 156), (156, 172, 174, 158), (145, 161, 163, 147), (146, 147, 163, 162), (150, 166, 168, 152), (425, 431, 177, 187), (435, 181, 176, 430), (422, 423, 185, 184), (421, 183, 185, 423), (430, 176, 178, 432), (420, 182, 180, 434), (421, 424, 186, 183), (434, 180, 181, 435), (425, 187, 189, 427), (428, 429, 191, 190), (427, 189, 191, 429), (170, 186, 188, 172), (172, 188, 190, 174), (161, 177, 179, 163), (162, 163, 179, 178), (166, 182, 184, 168), (143, 127, 203, 202), (158, 174, 192, 193), (159, 158, 193, 195), (175, 159, 195, 194), (201, 200, 212, 213), (200, 202, 214, 212), (196, 197, 209, 208), (375, 373, 199, 198), (195, 193, 205, 207), (372, 375, 198, 197), (192, 194, 206, 204), (193, 192, 204, 205), (126, 142, 200, 201), (373, 374, 196, 199), (194, 195, 207, 206), (127, 126, 201, 203), (210, 211, 208, 209), (212, 214, 215, 213), (216, 218, 219, 217), (204, 206, 218, 216), (197, 198, 210, 209), (205, 204, 216, 217), (202, 203, 215, 214), (199, 196, 208, 211), (206, 207, 219, 218), (203, 201, 213, 215), (198, 199, 211, 210), (207, 205, 217, 219), (222, 223, 230, 228), (223, 221, 231, 230), (229, 228, 240, 241), (228, 230, 242, 240), (227, 225, 233, 235), (224, 226, 234, 232), (225, 224, 232, 233), (220, 222, 228, 229), (226, 227, 235, 234), (238, 239, 236, 237), (240, 242, 243, 241), (244, 246, 247, 245), (232, 234, 246, 244), (233, 232, 244, 245), (230, 231, 243, 242), (234, 235, 247, 246), (235, 233, 245, 247), (249, 248, 250, 251), (251, 250, 252, 253), (256, 257, 264, 262), (257, 255, 265, 264), (263, 262, 270, 271), (262, 264, 272, 270), (261, 259, 267, 269), (258, 260, 268, 266), (259, 258, 266, 267), (254, 256, 262, 263), (260, 261, 269, 268), (270, 272, 273, 271), (274, 276, 277, 275), (266, 268, 276, 274), (267, 266, 274, 275), (264, 265, 273, 272), (268, 269, 277, 276), (269, 267, 275, 277), (279, 278, 280, 281), (281, 280, 282, 283), (286, 287, 294, 292), (287, 285, 295, 294), (293, 292, 300, 301), (292, 294, 302, 300), (291, 289, 297, 299), (288, 290, 298, 296), (289, 288, 296, 297), (284, 286, 292, 293), (290, 291, 299, 298), (300, 302, 303, 301), (304, 306, 307, 305), (296, 298, 306, 304), (297, 296, 304, 305), (294, 295, 303, 302), (298, 299, 307, 306), (299, 297, 305, 307), (309, 308, 310, 311), (311, 310, 312, 313), (316, 317, 324, 322), (317, 315, 325, 324), (323, 322, 330, 331), (322, 324, 332, 330), (321, 319, 327, 329), (318, 320, 328, 326), (319, 318, 326, 327), (314, 316, 322, 323), (320, 321, 329, 328), (330, 332, 333, 331), (334, 336, 337, 335), (326, 328, 336, 334), (327, 326, 334, 335), (324, 325, 333, 332), (328, 329, 337, 336), (329, 327, 335, 337), (339, 338, 340, 341), (341, 340, 342, 343), (346, 347, 354, 352), (347, 345, 355, 354), (353, 352, 360, 361), (352, 354, 362, 360), (351, 349, 357, 359), (348, 350, 358, 356), (349, 348, 356, 357), (344, 346, 352, 353), (350, 351, 359, 358), (360, 362, 363, 361), (364, 366, 367, 365), (356, 358, 366, 364), (357, 356, 364, 365), (354, 355, 363, 362), (358, 359, 367, 366), (359, 357, 365, 367), (111, 94, 369, 370), (95, 110, 371, 368), (110, 111, 370, 371), (94, 95, 368, 369), (370, 369, 374, 373), (368, 371, 375, 372), (370, 373, 379, 378), (369, 368, 372, 374), (377, 378, 379, 376), (375, 371, 377, 376), (373, 375, 376, 379), (371, 370, 378, 377), (383, 381, 385, 387), (380, 382, 386, 384), (381, 380, 384, 385), (382, 383, 387, 386), (388, 390, 391, 389), (384, 386, 390, 388), (385, 384, 388, 389), (386, 387, 391, 390), (387, 385, 389, 391), (395, 393, 397, 399), (392, 394, 398, 396), (393, 392, 396, 397), (394, 395, 399, 398), (400, 402, 403, 401), (396, 398, 402, 400), (397, 396, 400, 401), (398, 399, 403, 402), (399, 397, 401, 403), (88, 417, 419, 92), (93, 92, 419, 418), (84, 415, 417, 88), (61, 408, 409, 76), (10, 60, 414, 411), (8, 410, 408, 61), (9, 404, 406, 32), (10, 411, 413, 31), (30, 31, 413, 412), (76, 409, 404, 9), (84, 11, 405, 415), (424, 414, 416, 426), (426, 416, 418, 428), (431, 405, 407, 433), (432, 433, 407, 406), (420, 410, 412, 422), (182, 420, 422, 184), (178, 179, 433, 432), (177, 431, 433, 179), (188, 426, 428, 190), (186, 424, 426, 188), (417, 427, 429, 419), (418, 419, 429, 428), (415, 425, 427, 417), (408, 434, 435, 409), (411, 414, 424, 421), (410, 420, 434, 408), (404, 430, 432, 406), (411, 421, 423, 413), (412, 413, 423, 422), (409, 435, 430, 404), (415, 405, 431, 425), (451, 446, 441, 440), (21, 86, 438, 439), (455, 494, 515, 511), (436, 447, 449, 437), (558, 452, 503, 562), (447, 451, 440, 449), (561, 557, 457, 498), (87, 23, 446, 451), (478, 481, 460, 463), (20, 79, 440, 441), (67, 87, 451, 447), (476, 478, 463, 465), (479, 477, 464, 462), (481, 480, 461, 460), (23, 20, 441, 446), (475, 474, 467, 466), (464, 466, 467, 465), (462, 464, 465, 463), (461, 462, 463, 460), (444, 439, 471, 475), (439, 438, 470, 471), (448, 445, 477, 479), (438, 443, 469, 470), (445, 444, 475, 477), (443, 442, 468, 469), (442, 450, 480, 468), (450, 448, 479, 480), (78, 19, 444, 445), (64, 78, 445, 448), (22, 18, 450, 442), (86, 66, 443, 438), (18, 64, 448, 450), (477, 475, 466, 464), (470, 469, 473, 483), (468, 480, 481, 482), (480, 479, 462, 461), (474, 476, 465, 467), (475, 471, 472, 474), (469, 468, 482, 473), (471, 470, 483, 472), (472, 483, 491, 487), (478, 476, 485, 484), (485, 486, 487, 491), (488, 484, 490, 489), (484, 485, 491, 490), (476, 474, 486, 485), (483, 473, 490, 491), (474, 472, 487, 486), (482, 481, 488, 489), (473, 482, 489, 490), (481, 478, 484, 488), (559, 453, 535, 567), (556, 456, 525, 564), (517, 520, 531, 530), (495, 452, 520, 521), (894, 492, 514, 896), (452, 495, 505, 503), (556, 560, 493, 456), (498, 457, 518, 522), (458, 496, 508, 509), (591, 581, 499, 569), (590, 561, 498, 580), (563, 549, 933, 924), (549, 501, 921, 933), (544, 494, 506, 550), (494, 455, 502, 506), (499, 453, 504, 507), (543, 454, 501, 549), (454, 497, 500, 501), (569, 499, 507, 571), (508, 513, 512, 509), (510, 511, 515, 514), (584, 585, 513, 508), (492, 459, 510, 514), (583, 497, 513, 585), (497, 454, 512, 513), (541, 458, 532, 554), (542, 455, 526, 553), (516, 521, 520, 517), (890, 891, 521, 516), (518, 519, 523, 522), (456, 493, 516, 517), (453, 499, 523, 519), (453, 519, 539, 535), (889, 495, 521, 891), (580, 498, 522, 586), (527, 525, 530, 531), (565, 564, 525, 527), (524, 526, 529, 528), (511, 510, 528, 529), (455, 511, 529, 526), (456, 517, 530, 525), (520, 452, 527, 531), (510, 459, 524, 528), (566, 567, 535, 533), (534, 532, 536, 538), (533, 535, 539, 537), (519, 518, 537, 539), (458, 509, 536, 532), (512, 454, 534, 538), (509, 512, 538, 536), (518, 457, 533, 537), (532, 534, 555, 554), (526, 524, 552, 553), (558, 542, 553, 565), (557, 541, 554, 566), (497, 546, 551, 500), (559, 543, 549, 563), (568, 544, 550, 570), (503, 505, 923, 928), (501, 500, 920, 921), (582, 496, 547, 588), (583, 589, 546, 497), (459, 492, 545, 540), (459, 540, 552, 524), (454, 543, 555, 534), (455, 542, 548, 502), (496, 458, 541, 547), (495, 568, 570, 505), (453, 559, 563, 504), (457, 557, 566, 533), (452, 558, 565, 527), (554, 555, 567, 566), (553, 552, 564, 565), (546, 569, 571, 551), (500, 551, 931, 920), (550, 506, 926, 927), (588, 547, 561, 590), (591, 569, 574, 593), (540, 545, 560, 556), (540, 556, 564, 552), (543, 559, 567, 555), (542, 558, 562, 548), (547, 541, 557, 561), (900, 573, 577, 902), (569, 546, 575, 574), (544, 568, 572, 573), (898, 544, 573, 900), (858, 856, 681, 680), (573, 572, 576, 577), (593, 574, 578, 595), (574, 575, 579, 578), (609, 593, 595, 611), (610, 611, 595, 594), (546, 589, 592, 575), (575, 592, 594, 579), (607, 591, 593, 609), (600, 588, 590, 601), (603, 606, 589, 583), (602, 582, 588, 600), (596, 580, 586, 598), (499, 581, 587, 523), (522, 523, 587, 586), (603, 583, 585, 605), (604, 605, 585, 584), (601, 590, 580, 596), (607, 597, 581, 591), (496, 582, 584, 508), (623, 613, 597, 607), (617, 601, 596, 612), (620, 621, 605, 604), (619, 603, 605, 621), (612, 596, 598, 614), (618, 602, 600, 616), (619, 622, 606, 603), (616, 600, 601, 617), (623, 607, 609, 625), (626, 627, 686, 684), (625, 609, 611, 627), (589, 606, 608, 592), (592, 608, 610, 594), (581, 597, 599, 587), (586, 587, 599, 598), (582, 602, 604, 584), (641, 625, 627, 643), (642, 643, 627, 626), (639, 623, 625, 641), (632, 616, 617, 633), (635, 638, 622, 619), (634, 618, 616, 632), (628, 612, 614, 630), (635, 619, 621, 637), (636, 637, 621, 620), (633, 617, 612, 628), (639, 629, 613, 623), (606, 622, 624, 608), (608, 624, 626, 610), (597, 613, 615, 599), (598, 599, 615, 614), (602, 618, 620, 604), (655, 645, 629, 639), (649, 633, 628, 644), (652, 653, 637, 636), (651, 635, 637, 653), (644, 628, 630, 646), (650, 634, 632, 648), (651, 654, 638, 635), (648, 632, 633, 649), (655, 639, 641, 657), (658, 659, 678, 676), (657, 641, 643, 659), (622, 638, 640, 624), (624, 640, 642, 626), (613, 629, 631, 615), (614, 615, 631, 630), (618, 634, 636, 620), (673, 657, 659, 675), (674, 675, 659, 658), (671, 655, 657, 673), (664, 648, 649, 665), (667, 670, 654, 651), (666, 650, 648, 664), (660, 644, 646, 662), (667, 651, 653, 669), (668, 669, 653, 652), (665, 649, 644, 660), (671, 661, 645, 655), (638, 654, 656, 640), (640, 656, 658, 642), (629, 645, 647, 631), (630, 631, 647, 646), (634, 650, 652, 636), (909, 915, 661, 671), (919, 665, 660, 914), (906, 907, 669, 668), (905, 667, 669, 907), (914, 660, 662, 916), (904, 666, 664, 918), (905, 908, 670, 667), (918, 664, 665, 919), (909, 671, 673, 911), (912, 913, 675, 674), (911, 673, 675, 913), (654, 670, 672, 656), (656, 672, 674, 658), (645, 661, 663, 647), (646, 647, 663, 662), (650, 666, 668, 652), (627, 611, 687, 686), (642, 658, 676, 677), (643, 642, 677, 679), (659, 643, 679, 678), (685, 684, 696, 697), (684, 686, 698, 696), (680, 681, 693, 692), (859, 857, 683, 682), (679, 677, 689, 691), (856, 859, 682, 681), (676, 678, 690, 688), (677, 676, 688, 689), (610, 626, 684, 685), (857, 858, 680, 683), (678, 679, 691, 690), (611, 610, 685, 687), (694, 695, 692, 693), (696, 698, 699, 697), (700, 702, 703, 701), (688, 690, 702, 700), (681, 682, 694, 693), (689, 688, 700, 701), (686, 687, 699, 698), (683, 680, 692, 695), (690, 691, 703, 702), (687, 685, 697, 699), (682, 683, 695, 694), (691, 689, 701, 703), (706, 707, 714, 712), (707, 705, 715, 714), (713, 712, 724, 725), (712, 714, 726, 724), (711, 709, 717, 719), (708, 710, 718, 716), (709, 708, 716, 717), (704, 706, 712, 713), (710, 711, 719, 718), (722, 723, 720, 721), (724, 726, 727, 725), (728, 730, 731, 729), (716, 718, 730, 728), (717, 716, 728, 729), (714, 715, 727, 726), (718, 719, 731, 730), (719, 717, 729, 731), (733, 732, 734, 735), (735, 734, 736, 737), (740, 741, 748, 746), (741, 739, 749, 748), (747, 746, 754, 755), (746, 748, 756, 754), (745, 743, 751, 753), (742, 744, 752, 750), (743, 742, 750, 751), (738, 740, 746, 747), (744, 745, 753, 752), (754, 756, 757, 755), (758, 760, 761, 759), (750, 752, 760, 758), (751, 750, 758, 759), (748, 749, 757, 756), (752, 753, 761, 760), (753, 751, 759, 761), (763, 762, 764, 765), (765, 764, 766, 767), (770, 771, 778, 776), (771, 769, 779, 778), (777, 776, 784, 785), (776, 778, 786, 784), (775, 773, 781, 783), (772, 774, 782, 780), (773, 772, 780, 781), (768, 770, 776, 777), (774, 775, 783, 782), (784, 786, 787, 785), (788, 790, 791, 789), (780, 782, 790, 788), (781, 780, 788, 789), (778, 779, 787, 786), (782, 783, 791, 790), (783, 781, 789, 791), (793, 792, 794, 795), (795, 794, 796, 797), (800, 801, 808, 806), (801, 799, 809, 808), (807, 806, 814, 815), (806, 808, 816, 814), (805, 803, 811, 813), (802, 804, 812, 810), (803, 802, 810, 811), (798, 800, 806, 807), (804, 805, 813, 812), (814, 816, 817, 815), (818, 820, 821, 819), (810, 812, 820, 818), (811, 810, 818, 819), (808, 809, 817, 816), (812, 813, 821, 820), (813, 811, 819, 821), (823, 822, 824, 825), (825, 824, 826, 827), (830, 831, 838, 836), (831, 829, 839, 838), (837, 836, 844, 845), (836, 838, 846, 844), (835, 833, 841, 843), (832, 834, 842, 840), (833, 832, 840, 841), (828, 830, 836, 837), (834, 835, 843, 842), (844, 846, 847, 845), (848, 850, 851, 849), (840, 842, 850, 848), (841, 840, 848, 849), (838, 839, 847, 846), (842, 843, 851, 850), (843, 841, 849, 851), (595, 578, 853, 854), (579, 594, 855, 852), (594, 595, 854, 855), (578, 579, 852, 853), (854, 853, 858, 857), (852, 855, 859, 856), (854, 857, 863, 862), (853, 852, 856, 858), (861, 862, 863, 860), (859, 855, 861, 860), (857, 859, 860, 863), (855, 854, 862, 861), (867, 865, 869, 871), (864, 866, 870, 868), (865, 864, 868, 869), (866, 867, 871, 870), (872, 874, 875, 873), (868, 870, 874, 872), (869, 868, 872, 873), (870, 871, 875, 874), (871, 869, 873, 875), (879, 877, 881, 883), (876, 878, 882, 880), (877, 876, 880, 881), (878, 879, 883, 882), (884, 886, 887, 885), (880, 882, 886, 884), (881, 880, 884, 885), (882, 883, 887, 886), (883, 881, 885, 887), (572, 901, 903, 576), (577, 576, 903, 902), (568, 899, 901, 572), (545, 892, 893, 560), (494, 544, 898, 895), (492, 894, 892, 545), (493, 888, 890, 516), (494, 895, 897, 515), (514, 515, 897, 896), (560, 893, 888, 493), (568, 495, 889, 899), (908, 898, 900, 910), (910, 900, 902, 912), (915, 889, 891, 917), (916, 917, 891, 890), (904, 894, 896, 906), (666, 904, 906, 668), (662, 663, 917, 916), (661, 915, 917, 663), (672, 910, 912, 674), (670, 908, 910, 672), (901, 911, 913, 903), (902, 903, 913, 912), (899, 909, 911, 901), (892, 918, 919, 893), (895, 898, 908, 905), (894, 904, 918, 892), (888, 914, 916, 890), (895, 905, 907, 897), (896, 897, 907, 906), (893, 919, 914, 888), (899, 889, 915, 909), (935, 930, 925, 924), (505, 570, 922, 923), (920, 931, 933, 921), (931, 935, 924, 933), (571, 507, 930, 935), (954, 957, 936, 939), (504, 563, 924, 925), (551, 571, 935, 931), (952, 954, 939, 941), (955, 953, 940, 938), (957, 956, 937, 936), (507, 504, 925, 930), (951, 950, 943, 942), (940, 942, 943, 941), (938, 940, 941, 939), (937, 938, 939, 936), (928, 923, 947, 951), (923, 922, 946, 947), (932, 929, 953, 955), (922, 927, 945, 946), (929, 928, 951, 953), (927, 926, 944, 945), (926, 934, 956, 944), (934, 932, 955, 956), (562, 503, 928, 929), (548, 562, 929, 932), (506, 502, 934, 926), (570, 550, 927, 922), (502, 548, 932, 934), (953, 951, 942, 940), (946, 945, 949, 959), (944, 956, 957, 958), (956, 955, 938, 937), (950, 952, 941, 943), (951, 947, 948, 950), (945, 944, 958, 949), (947, 946, 959, 948), (948, 959, 967, 963), (954, 952, 961, 960), (961, 962, 963, 967), (964, 960, 966, 965), (960, 961, 967, 966), (952, 950, 962, 961), (959, 949, 966, 967), (950, 948, 963, 962), (958, 957, 964, 965), (949, 958, 965, 966), (957, 954, 960, 964), (971, 978, 999, 995), (1042, 968, 987, 1046), (1045, 1041, 973, 982), (1043, 969, 1019, 1051), (1040, 972, 1009, 1048), (1001, 1004, 1015, 1014), (979, 968, 1004, 1005), (1378, 976, 998, 1380), (968, 979, 989, 987), (1040, 1044, 977, 972), (982, 973, 1002, 1006), (974, 980, 992, 993), (1075, 1065, 983, 1053), (1074, 1045, 982, 1064), (1047, 1033, 1417, 1408), (1033, 985, 1405, 1417), (1028, 978, 990, 1034), (978, 971, 986, 990), (983, 969, 988, 991), (1027, 970, 985, 1033), (970, 981, 984, 985), (1053, 983, 991, 1055), (992, 997, 996, 993), (994, 995, 999, 998), (1068, 1069, 997, 992), (976, 975, 994, 998), (1067, 981, 997, 1069), (981, 970, 996, 997), (1025, 974, 1016, 1038), (1026, 971, 1010, 1037), (1000, 1005, 1004, 1001), (1374, 1375, 1005, 1000), (1002, 1003, 1007, 1006), (972, 977, 1000, 1001), (969, 983, 1007, 1003), (969, 1003, 1023, 1019), (1373, 979, 1005, 1375), (1064, 982, 1006, 1070), (1011, 1009, 1014, 1015), (1049, 1048, 1009, 1011), (1008, 1010, 1013, 1012), (995, 994, 1012, 1013), (971, 995, 1013, 1010), (972, 1001, 1014, 1009), (1004, 968, 1011, 1015), (994, 975, 1008, 1012), (1050, 1051, 1019, 1017), (1018, 1016, 1020, 1022), (1017, 1019, 1023, 1021), (1003, 1002, 1021, 1023), (974, 993, 1020, 1016), (996, 970, 1018, 1022), (993, 996, 1022, 1020), (1002, 973, 1017, 1021), (1016, 1018, 1039, 1038), (1010, 1008, 1036, 1037), (1042, 1026, 1037, 1049), (1041, 1025, 1038, 1050), (981, 1030, 1035, 984), (1043, 1027, 1033, 1047), (1052, 1028, 1034, 1054), (987, 989, 1407, 1412), (985, 984, 1404, 1405), (1066, 980, 1031, 1072), (1067, 1073, 1030, 981), (975, 976, 1029, 1024), (975, 1024, 1036, 1008), (970, 1027, 1039, 1018), (971, 1026, 1032, 986), (980, 974, 1025, 1031), (979, 1052, 1054, 989), (969, 1043, 1047, 988), (973, 1041, 1050, 1017), (968, 1042, 1049, 1011), (1038, 1039, 1051, 1050), (1037, 1036, 1048, 1049), (1030, 1053, 1055, 1035), (984, 1035, 1415, 1404), (1034, 990, 1410, 1411), (1072, 1031, 1045, 1074), (1075, 1053, 1058, 1077), (1024, 1029, 1044, 1040), (1024, 1040, 1048, 1036), (1027, 1043, 1051, 1039), (1026, 1042, 1046, 1032), (1031, 1025, 1041, 1045), (1384, 1057, 1061, 1386), (1053, 1030, 1059, 1058), (1028, 1052, 1056, 1057), (1382, 1028, 1057, 1384), (1342, 1340, 1165, 1164), (1057, 1056, 1060, 1061), (1077, 1058, 1062, 1079), (1058, 1059, 1063, 1062), (1093, 1077, 1079, 1095), (1094, 1095, 1079, 1078), (1030, 1073, 1076, 1059), (1059, 1076, 1078, 1063), (1091, 1075, 1077, 1093), (1084, 1072, 1074, 1085), (1087, 1090, 1073, 1067), (1086, 1066, 1072, 1084), (1080, 1064, 1070, 1082), (983, 1065, 1071, 1007), (1006, 1007, 1071, 1070), (1087, 1067, 1069, 1089), (1088, 1089, 1069, 1068), (1085, 1074, 1064, 1080), (1091, 1081, 1065, 1075), (980, 1066, 1068, 992), (1107, 1097, 1081, 1091), (1101, 1085, 1080, 1096), (1104, 1105, 1089, 1088), (1103, 1087, 1089, 1105), (1096, 1080, 1082, 1098), (1102, 1086, 1084, 1100), (1103, 1106, 1090, 1087), (1100, 1084, 1085, 1101), (1107, 1091, 1093, 1109), (1110, 1111, 1170, 1168), (1109, 1093, 1095, 1111), (1073, 1090, 1092, 1076), (1076, 1092, 1094, 1078), (1065, 1081, 1083, 1071), (1070, 1071, 1083, 1082), (1066, 1086, 1088, 1068), (1125, 1109, 1111, 1127), (1126, 1127, 1111, 1110), (1123, 1107, 1109, 1125), (1116, 1100, 1101, 1117), (1119, 1122, 1106, 1103), (1118, 1102, 1100, 1116), (1112, 1096, 1098, 1114), (1119, 1103, 1105, 1121), (1120, 1121, 1105, 1104), (1117, 1101, 1096, 1112), (1123, 1113, 1097, 1107), (1090, 1106, 1108, 1092), (1092, 1108, 1110, 1094), (1081, 1097, 1099, 1083), (1082, 1083, 1099, 1098), (1086, 1102, 1104, 1088), (1139, 1129, 1113, 1123), (1133, 1117, 1112, 1128), (1136, 1137, 1121, 1120), (1135, 1119, 1121, 1137), (1128, 1112, 1114, 1130), (1134, 1118, 1116, 1132), (1135, 1138, 1122, 1119), (1132, 1116, 1117, 1133), (1139, 1123, 1125, 1141), (1142, 1143, 1162, 1160), (1141, 1125, 1127, 1143), (1106, 1122, 1124, 1108), (1108, 1124, 1126, 1110), (1097, 1113, 1115, 1099), (1098, 1099, 1115, 1114), (1102, 1118, 1120, 1104), (1157, 1141, 1143, 1159), (1158, 1159, 1143, 1142), (1155, 1139, 1141, 1157), (1148, 1132, 1133, 1149), (1151, 1154, 1138, 1135), (1150, 1134, 1132, 1148), (1144, 1128, 1130, 1146), (1151, 1135, 1137, 1153), (1152, 1153, 1137, 1136), (1149, 1133, 1128, 1144), (1155, 1145, 1129, 1139), (1122, 1138, 1140, 1124), (1124, 1140, 1142, 1126), (1113, 1129, 1131, 1115), (1114, 1115, 1131, 1130), (1118, 1134, 1136, 1120), (1393, 1399, 1145, 1155), (1403, 1149, 1144, 1398), (1390, 1391, 1153, 1152), (1389, 1151, 1153, 1391), (1398, 1144, 1146, 1400), (1388, 1150, 1148, 1402), (1389, 1392, 1154, 1151), (1402, 1148, 1149, 1403), (1393, 1155, 1157, 1395), (1396, 1397, 1159, 1158), (1395, 1157, 1159, 1397), (1138, 1154, 1156, 1140), (1140, 1156, 1158, 1142), (1129, 1145, 1147, 1131), (1130, 1131, 1147, 1146), (1134, 1150, 1152, 1136), (1111, 1095, 1171, 1170), (1126, 1142, 1160, 1161), (1127, 1126, 1161, 1163), (1143, 1127, 1163, 1162), (1169, 1168, 1180, 1181), (1168, 1170, 1182, 1180), (1164, 1165, 1177, 1176), (1343, 1341, 1167, 1166), (1163, 1161, 1173, 1175), (1340, 1343, 1166, 1165), (1160, 1162, 1174, 1172), (1161, 1160, 1172, 1173), (1094, 1110, 1168, 1169), (1341, 1342, 1164, 1167), (1162, 1163, 1175, 1174), (1095, 1094, 1169, 1171), (1178, 1179, 1176, 1177), (1180, 1182, 1183, 1181), (1184, 1186, 1187, 1185), (1172, 1174, 1186, 1184), (1165, 1166, 1178, 1177), (1173, 1172, 1184, 1185), (1170, 1171, 1183, 1182), (1167, 1164, 1176, 1179), (1174, 1175, 1187, 1186), (1171, 1169, 1181, 1183), (1166, 1167, 1179, 1178), (1175, 1173, 1185, 1187), (1190, 1191, 1198, 1196), (1191, 1189, 1199, 1198), (1197, 1196, 1208, 1209), (1196, 1198, 1210, 1208), (1195, 1193, 1201, 1203), (1192, 1194, 1202, 1200), (1193, 1192, 1200, 1201), (1188, 1190, 1196, 1197), (1194, 1195, 1203, 1202), (1206, 1207, 1204, 1205), (1208, 1210, 1211, 1209), (1212, 1214, 1215, 1213), (1200, 1202, 1214, 1212), (1201, 1200, 1212, 1213), (1198, 1199, 1211, 1210), (1202, 1203, 1215, 1214), (1203, 1201, 1213, 1215), (1217, 1216, 1218, 1219), (1219, 1218, 1220, 1221), (1224, 1225, 1232, 1230), (1225, 1223, 1233, 1232), (1231, 1230, 1238, 1239), (1230, 1232, 1240, 1238), (1229, 1227, 1235, 1237), (1226, 1228, 1236, 1234), (1227, 1226, 1234, 1235), (1222, 1224, 1230, 1231), (1228, 1229, 1237, 1236), (1238, 1240, 1241, 1239), (1242, 1244, 1245, 1243), (1234, 1236, 1244, 1242), (1235, 1234, 1242, 1243), (1232, 1233, 1241, 1240), (1236, 1237, 1245, 1244), (1237, 1235, 1243, 1245), (1247, 1246, 1248, 1249), (1249, 1248, 1250, 1251), (1254, 1255, 1262, 1260), (1255, 1253, 1263, 1262), (1261, 1260, 1268, 1269), (1260, 1262, 1270, 1268), (1259, 1257, 1265, 1267), (1256, 1258, 1266, 1264), (1257, 1256, 1264, 1265), (1252, 1254, 1260, 1261), (1258, 1259, 1267, 1266), (1268, 1270, 1271, 1269), (1272, 1274, 1275, 1273), (1264, 1266, 1274, 1272), (1265, 1264, 1272, 1273), (1262, 1263, 1271, 1270), (1266, 1267, 1275, 1274), (1267, 1265, 1273, 1275), (1277, 1276, 1278, 1279), (1279, 1278, 1280, 1281), (1284, 1285, 1292, 1290), (1285, 1283, 1293, 1292), (1291, 1290, 1298, 1299), (1290, 1292, 1300, 1298), (1289, 1287, 1295, 1297), (1286, 1288, 1296, 1294), (1287, 1286, 1294, 1295), (1282, 1284, 1290, 1291), (1288, 1289, 1297, 1296), (1298, 1300, 1301, 1299), (1302, 1304, 1305, 1303), (1294, 1296, 1304, 1302), (1295, 1294, 1302, 1303), (1292, 1293, 1301, 1300), (1296, 1297, 1305, 1304), (1297, 1295, 1303, 1305), (1307, 1306, 1308, 1309), (1309, 1308, 1310, 1311), (1314, 1315, 1322, 1320), (1315, 1313, 1323, 1322), (1321, 1320, 1328, 1329), (1320, 1322, 1330, 1328), (1319, 1317, 1325, 1327), (1316, 1318, 1326, 1324), (1317, 1316, 1324, 1325), (1312, 1314, 1320, 1321), (1318, 1319, 1327, 1326), (1328, 1330, 1331, 1329), (1332, 1334, 1335, 1333), (1324, 1326, 1334, 1332), (1325, 1324, 1332, 1333), (1322, 1323, 1331, 1330), (1326, 1327, 1335, 1334), (1327, 1325, 1333, 1335), (1079, 1062, 1337, 1338), (1063, 1078, 1339, 1336), (1078, 1079, 1338, 1339), (1062, 1063, 1336, 1337), (1338, 1337, 1342, 1341), (1336, 1339, 1343, 1340), (1338, 1341, 1347, 1346), (1337, 1336, 1340, 1342), (1345, 1346, 1347, 1344), (1343, 1339, 1345, 1344), (1341, 1343, 1344, 1347), (1339, 1338, 1346, 1345), (1351, 1349, 1353, 1355), (1348, 1350, 1354, 1352), (1349, 1348, 1352, 1353), (1350, 1351, 1355, 1354), (1356, 1358, 1359, 1357), (1352, 1354, 1358, 1356), (1353, 1352, 1356, 1357), (1354, 1355, 1359, 1358), (1355, 1353, 1357, 1359), (1363, 1361, 1365, 1367), (1360, 1362, 1366, 1364), (1361, 1360, 1364, 1365), (1362, 1363, 1367, 1366), (1368, 1370, 1371, 1369), (1364, 1366, 1370, 1368), (1365, 1364, 1368, 1369), (1366, 1367, 1371, 1370), (1367, 1365, 1369, 1371), (1056, 1385, 1387, 1060), (1061, 1060, 1387, 1386), (1052, 1383, 1385, 1056), (1029, 1376, 1377, 1044), (978, 1028, 1382, 1379), (976, 1378, 1376, 1029), (977, 1372, 1374, 1000), (978, 1379, 1381, 999), (998, 999, 1381, 1380), (1044, 1377, 1372, 977), (1052, 979, 1373, 1383), (1392, 1382, 1384, 1394), (1394, 1384, 1386, 1396), (1399, 1373, 1375, 1401), (1400, 1401, 1375, 1374), (1388, 1378, 1380, 1390), (1150, 1388, 1390, 1152), (1146, 1147, 1401, 1400), (1145, 1399, 1401, 1147), (1156, 1394, 1396, 1158), (1154, 1392, 1394, 1156), (1385, 1395, 1397, 1387), (1386, 1387, 1397, 1396), (1383, 1393, 1395, 1385), (1376, 1402, 1403, 1377), (1379, 1382, 1392, 1389), (1378, 1388, 1402, 1376), (1372, 1398, 1400, 1374), (1379, 1389, 1391, 1381), (1380, 1381, 1391, 1390), (1377, 1403, 1398, 1372), (1383, 1373, 1399, 1393), (1419, 1414, 1409, 1408), (989, 1054, 1406, 1407), (1404, 1415, 1417, 1405), (1415, 1419, 1408, 1417), (1055, 991, 1414, 1419), (1922, 1925, 1963, 1971), (988, 1047, 1408, 1409), (1035, 1055, 1419, 1415), (1425, 1427, 1954, 1952), (1946, 1943, 1424, 1422), (1942, 1945, 1421, 1420), (991, 988, 1409, 1414), (1944, 1947, 1427, 1426), (1424, 1426, 1427, 1425), (1422, 1424, 1425, 1423), (1421, 1422, 1423, 1420), (1412, 1407, 1431, 1435), (1407, 1406, 1430, 1431), (1416, 1413, 1437, 1439), (1406, 1411, 1429, 1430), (1413, 1412, 1435, 1437), (1411, 1410, 1428, 1429), (1410, 1418, 1440, 1428), (1418, 1416, 1439, 1440), (1046, 987, 1412, 1413), (1032, 1046, 1413, 1416), (990, 986, 1418, 1410), (1054, 1034, 1411, 1406), (986, 1032, 1416, 1418), (1943, 1944, 1426, 1424), (1430, 1429, 1433, 1443), (1428, 1440, 1441, 1442), (1945, 1946, 1422, 1421), (1936, 1904, 1965, 1962), (1435, 1431, 1432, 1434), (1429, 1428, 1442, 1433), (1431, 1430, 1443, 1432), (1432, 1443, 1451, 1447), (1438, 1436, 1445, 1444), (1445, 1446, 1447, 1451), (1448, 1444, 1450, 1449), (1444, 1445, 1451, 1450), (1436, 1434, 1446, 1445), (1443, 1433, 1450, 1451), (1434, 1432, 1447, 1446), (1442, 1441, 1448, 1449), (1433, 1442, 1449, 1450), (1441, 1438, 1444, 1448), (1455, 1462, 1483, 1479), (1526, 1452, 1471, 1530), (1529, 1525, 1457, 1466), (1527, 1453, 1503, 1535), (1524, 1456, 1493, 1532), (1485, 1488, 1499, 1498), (1463, 1452, 1488, 1489), (1862, 1460, 1482, 1864), (1452, 1463, 1473, 1471), (1524, 1528, 1461, 1456), (1466, 1457, 1486, 1490), (1458, 1464, 1476, 1477), (1559, 1549, 1467, 1537), (1558, 1529, 1466, 1548), (1531, 1517, 1901, 1892), (1517, 1469, 1889, 1901), (1512, 1462, 1474, 1518), (1462, 1455, 1470, 1474), (1467, 1453, 1472, 1475), (1511, 1454, 1469, 1517), (1454, 1465, 1468, 1469), (1537, 1467, 1475, 1539), (1476, 1481, 1480, 1477), (1478, 1479, 1483, 1482), (1552, 1553, 1481, 1476), (1460, 1459, 1478, 1482), (1551, 1465, 1481, 1553), (1465, 1454, 1480, 1481), (1509, 1458, 1500, 1522), (1510, 1455, 1494, 1521), (1484, 1489, 1488, 1485), (1858, 1859, 1489, 1484), (1486, 1487, 1491, 1490), (1456, 1461, 1484, 1485), (1453, 1467, 1491, 1487), (1453, 1487, 1507, 1503), (1857, 1463, 1489, 1859), (1548, 1466, 1490, 1554), (1495, 1493, 1498, 1499), (1533, 1532, 1493, 1495), (1492, 1494, 1497, 1496), (1479, 1478, 1496, 1497), (1455, 1479, 1497, 1494), (1456, 1485, 1498, 1493), (1488, 1452, 1495, 1499), (1478, 1459, 1492, 1496), (1534, 1535, 1503, 1501), (1502, 1500, 1504, 1506), (1501, 1503, 1507, 1505), (1487, 1486, 1505, 1507), (1458, 1477, 1504, 1500), (1480, 1454, 1502, 1506), (1477, 1480, 1506, 1504), (1486, 1457, 1501, 1505), (1500, 1502, 1523, 1522), (1494, 1492, 1520, 1521), (1526, 1510, 1521, 1533), (1525, 1509, 1522, 1534), (1465, 1514, 1519, 1468), (1527, 1511, 1517, 1531), (1536, 1512, 1518, 1538), (1471, 1473, 1891, 1896), (1469, 1468, 1888, 1889), (1550, 1464, 1515, 1556), (1551, 1557, 1514, 1465), (1459, 1460, 1513, 1508), (1459, 1508, 1520, 1492), (1454, 1511, 1523, 1502), (1455, 1510, 1516, 1470), (1464, 1458, 1509, 1515), (1463, 1536, 1538, 1473), (1453, 1527, 1531, 1472), (1457, 1525, 1534, 1501), (1452, 1526, 1533, 1495), (1522, 1523, 1535, 1534), (1521, 1520, 1532, 1533), (1514, 1537, 1539, 1519), (1468, 1519, 1899, 1888), (1518, 1474, 1894, 1895), (1556, 1515, 1529, 1558), (1559, 1537, 1542, 1561), (1508, 1513, 1528, 1524), (1508, 1524, 1532, 1520), (1511, 1527, 1535, 1523), (1510, 1526, 1530, 1516), (1515, 1509, 1525, 1529), (1868, 1541, 1545, 1870), (1537, 1514, 1543, 1542), (1512, 1536, 1540, 1541), (1866, 1512, 1541, 1868), (1826, 1824, 1649, 1648), (1541, 1540, 1544, 1545), (1561, 1542, 1546, 1563), (1542, 1543, 1547, 1546), (1577, 1561, 1563, 1579), (1578, 1579, 1563, 1562), (1514, 1557, 1560, 1543), (1543, 1560, 1562, 1547), (1575, 1559, 1561, 1577), (1568, 1556, 1558, 1569), (1571, 1574, 1557, 1551), (1570, 1550, 1556, 1568), (1564, 1548, 1554, 1566), (1467, 1549, 1555, 1491), (1490, 1491, 1555, 1554), (1571, 1551, 1553, 1573), (1572, 1573, 1553, 1552), (1569, 1558, 1548, 1564), (1575, 1565, 1549, 1559), (1464, 1550, 1552, 1476), (1591, 1581, 1565, 1575), (1585, 1569, 1564, 1580), (1588, 1589, 1573, 1572), (1587, 1571, 1573, 1589), (1580, 1564, 1566, 1582), (1586, 1570, 1568, 1584), (1587, 1590, 1574, 1571), (1584, 1568, 1569, 1585), (1591, 1575, 1577, 1593), (1594, 1595, 1654, 1652), (1593, 1577, 1579, 1595), (1557, 1574, 1576, 1560), (1560, 1576, 1578, 1562), (1549, 1565, 1567, 1555), (1554, 1555, 1567, 1566), (1550, 1570, 1572, 1552), (1609, 1593, 1595, 1611), (1610, 1611, 1595, 1594), (1607, 1591, 1593, 1609), (1600, 1584, 1585, 1601), (1603, 1606, 1590, 1587), (1602, 1586, 1584, 1600), (1596, 1580, 1582, 1598), (1603, 1587, 1589, 1605), (1604, 1605, 1589, 1588), (1601, 1585, 1580, 1596), (1607, 1597, 1581, 1591), (1574, 1590, 1592, 1576), (1576, 1592, 1594, 1578), (1565, 1581, 1583, 1567), (1566, 1567, 1583, 1582), (1570, 1586, 1588, 1572), (1623, 1613, 1597, 1607), (1617, 1601, 1596, 1612), (1620, 1621, 1605, 1604), (1619, 1603, 1605, 1621), (1612, 1596, 1598, 1614), (1618, 1602, 1600, 1616), (1619, 1622, 1606, 1603), (1616, 1600, 1601, 1617), (1623, 1607, 1609, 1625), (1626, 1627, 1646, 1644), (1625, 1609, 1611, 1627), (1590, 1606, 1608, 1592), (1592, 1608, 1610, 1594), (1581, 1597, 1599, 1583), (1582, 1583, 1599, 1598), (1586, 1602, 1604, 1588), (1641, 1625, 1627, 1643), (1642, 1643, 1627, 1626), (1639, 1623, 1625, 1641), (1632, 1616, 1617, 1633), (1635, 1638, 1622, 1619), (1634, 1618, 1616, 1632), (1628, 1612, 1614, 1630), (1635, 1619, 1621, 1637), (1636, 1637, 1621, 1620), (1633, 1617, 1612, 1628), (1639, 1629, 1613, 1623), (1606, 1622, 1624, 1608), (1608, 1624, 1626, 1610), (1597, 1613, 1615, 1599), (1598, 1599, 1615, 1614), (1602, 1618, 1620, 1604), (1877, 1883, 1629, 1639), (1887, 1633, 1628, 1882), (1874, 1875, 1637, 1636), (1873, 1635, 1637, 1875), (1882, 1628, 1630, 1884), (1872, 1634, 1632, 1886), (1873, 1876, 1638, 1635), (1886, 1632, 1633, 1887), (1877, 1639, 1641, 1879), (1880, 1881, 1643, 1642), (1879, 1641, 1643, 1881), (1622, 1638, 1640, 1624), (1624, 1640, 1642, 1626), (1613, 1629, 1631, 1615), (1614, 1615, 1631, 1630), (1618, 1634, 1636, 1620), (1595, 1579, 1655, 1654), (1610, 1626, 1644, 1645), (1611, 1610, 1645, 1647), (1627, 1611, 1647, 1646), (1653, 1652, 1664, 1665), (1652, 1654, 1666, 1664), (1648, 1649, 1661, 1660), (1827, 1825, 1651, 1650), (1647, 1645, 1657, 1659), (1824, 1827, 1650, 1649), (1644, 1646, 1658, 1656), (1645, 1644, 1656, 1657), (1578, 1594, 1652, 1653), (1825, 1826, 1648, 1651), (1646, 1647, 1659, 1658), (1579, 1578, 1653, 1655), (1662, 1663, 1660, 1661), (1664, 1666, 1667, 1665), (1668, 1670, 1671, 1669), (1656, 1658, 1670, 1668), (1649, 1650, 1662, 1661), (1657, 1656, 1668, 1669), (1654, 1655, 1667, 1666), (1651, 1648, 1660, 1663), (1658, 1659, 1671, 1670), (1655, 1653, 1665, 1667), (1650, 1651, 1663, 1662), (1659, 1657, 1669, 1671), (1674, 1675, 1682, 1680), (1675, 1673, 1683, 1682), (1681, 1680, 1692, 1693), (1680, 1682, 1694, 1692), (1679, 1677, 1685, 1687), (1676, 1678, 1686, 1684), (1677, 1676, 1684, 1685), (1672, 1674, 1680, 1681), (1678, 1679, 1687, 1686), (1690, 1691, 1688, 1689), (1692, 1694, 1695, 1693), (1696, 1698, 1699, 1697), (1684, 1686, 1698, 1696), (1685, 1684, 1696, 1697), (1682, 1683, 1695, 1694), (1686, 1687, 1699, 1698), (1687, 1685, 1697, 1699), (1701, 1700, 1702, 1703), (1703, 1702, 1704, 1705), (1708, 1709, 1716, 1714), (1709, 1707, 1717, 1716), (1715, 1714, 1722, 1723), (1714, 1716, 1724, 1722), (1713, 1711, 1719, 1721), (1710, 1712, 1720, 1718), (1711, 1710, 1718, 1719), (1706, 1708, 1714, 1715), (1712, 1713, 1721, 1720), (1722, 1724, 1725, 1723), (1726, 1728, 1729, 1727), (1718, 1720, 1728, 1726), (1719, 1718, 1726, 1727), (1716, 1717, 1725, 1724), (1720, 1721, 1729, 1728), (1721, 1719, 1727, 1729), (1731, 1730, 1732, 1733), (1733, 1732, 1734, 1735), (1738, 1739, 1746, 1744), (1739, 1737, 1747, 1746), (1745, 1744, 1752, 1753), (1744, 1746, 1754, 1752), (1743, 1741, 1749, 1751), (1740, 1742, 1750, 1748), (1741, 1740, 1748, 1749), (1736, 1738, 1744, 1745), (1742, 1743, 1751, 1750), (1752, 1754, 1755, 1753), (1756, 1758, 1759, 1757), (1748, 1750, 1758, 1756), (1749, 1748, 1756, 1757), (1746, 1747, 1755, 1754), (1750, 1751, 1759, 1758), (1751, 1749, 1757, 1759), (1761, 1760, 1762, 1763), (1763, 1762, 1764, 1765), (1768, 1769, 1776, 1774), (1769, 1767, 1777, 1776), (1775, 1774, 1782, 1783), (1774, 1776, 1784, 1782), (1773, 1771, 1779, 1781), (1770, 1772, 1780, 1778), (1771, 1770, 1778, 1779), (1766, 1768, 1774, 1775), (1772, 1773, 1781, 1780), (1782, 1784, 1785, 1783), (1786, 1788, 1789, 1787), (1778, 1780, 1788, 1786), (1779, 1778, 1786, 1787), (1776, 1777, 1785, 1784), (1780, 1781, 1789, 1788), (1781, 1779, 1787, 1789), (1791, 1790, 1792, 1793), (1793, 1792, 1794, 1795), (1798, 1799, 1806, 1804), (1799, 1797, 1807, 1806), (1805, 1804, 1812, 1813), (1804, 1806, 1814, 1812), (1803, 1801, 1809, 1811), (1800, 1802, 1810, 1808), (1801, 1800, 1808, 1809), (1796, 1798, 1804, 1805), (1802, 1803, 1811, 1810), (1812, 1814, 1815, 1813), (1816, 1818, 1819, 1817), (1808, 1810, 1818, 1816), (1809, 1808, 1816, 1817), (1806, 1807, 1815, 1814), (1810, 1811, 1819, 1818), (1811, 1809, 1817, 1819), (1563, 1546, 1821, 1822), (1547, 1562, 1823, 1820), (1562, 1563, 1822, 1823), (1546, 1547, 1820, 1821), (1822, 1821, 1826, 1825), (1820, 1823, 1827, 1824), (1822, 1825, 1831, 1830), (1821, 1820, 1824, 1826), (1829, 1830, 1831, 1828), (1827, 1823, 1829, 1828), (1825, 1827, 1828, 1831), (1823, 1822, 1830, 1829), (1835, 1833, 1837, 1839), (1832, 1834, 1838, 1836), (1833, 1832, 1836, 1837), (1834, 1835, 1839, 1838), (1840, 1842, 1843, 1841), (1836, 1838, 1842, 1840), (1837, 1836, 1840, 1841), (1838, 1839, 1843, 1842), (1839, 1837, 1841, 1843), (1847, 1845, 1849, 1851), (1844, 1846, 1850, 1848), (1845, 1844, 1848, 1849), (1846, 1847, 1851, 1850), (1852, 1854, 1855, 1853), (1848, 1850, 1854, 1852), (1849, 1848, 1852, 1853), (1850, 1851, 1855, 1854), (1851, 1849, 1853, 1855), (1540, 1869, 1871, 1544), (1545, 1544, 1871, 1870), (1536, 1867, 1869, 1540), (1513, 1860, 1861, 1528), (1462, 1512, 1866, 1863), (1460, 1862, 1860, 1513), (1461, 1856, 1858, 1484), (1462, 1863, 1865, 1483), (1482, 1483, 1865, 1864), (1528, 1861, 1856, 1461), (1536, 1463, 1857, 1867), (1876, 1866, 1868, 1878), (1878, 1868, 1870, 1880), (1883, 1857, 1859, 1885), (1884, 1885, 1859, 1858), (1872, 1862, 1864, 1874), (1634, 1872, 1874, 1636), (1630, 1631, 1885, 1884), (1629, 1883, 1885, 1631), (1640, 1878, 1880, 1642), (1638, 1876, 1878, 1640), (1869, 1879, 1881, 1871), (1870, 1871, 1881, 1880), (1867, 1877, 1879, 1869), (1860, 1886, 1887, 1861), (1863, 1866, 1876, 1873), (1862, 1872, 1886, 1860), (1856, 1882, 1884, 1858), (1863, 1873, 1875, 1865), (1864, 1865, 1875, 1874), (1861, 1887, 1882, 1856), (1867, 1857, 1883, 1877), (1903, 1898, 1893, 1892), (1473, 1538, 1890, 1891), (1888, 1899, 1901, 1889), (1899, 1903, 1892, 1901), (1539, 1475, 1898, 1903), (1434, 1436, 1958, 1956), (1472, 1531, 1892, 1893), (1519, 1539, 1903, 1899), (1420, 1423, 1949, 1953), (1940, 1937, 1908, 1906), (1936, 1939, 1905, 1904), (1475, 1472, 1893, 1898), (1938, 1941, 1911, 1910), (1908, 1910, 1911, 1909), (1906, 1908, 1909, 1907), (1905, 1906, 1907, 1904), (1896, 1891, 1915, 1919), (1891, 1890, 1914, 1915), (1900, 1897, 1921, 1923), (1890, 1895, 1913, 1914), (1897, 1896, 1919, 1921), (1895, 1894, 1912, 1913), (1894, 1902, 1924, 1912), (1902, 1900, 1923, 1924), (1530, 1471, 1896, 1897), (1516, 1530, 1897, 1900), (1474, 1470, 1902, 1894), (1538, 1518, 1895, 1890), (1470, 1516, 1900, 1902), (1937, 1938, 1910, 1908), (1914, 1913, 1917, 1927), (1912, 1924, 1925, 1926), (1939, 1940, 1906, 1905), (1941, 1918, 1968, 1967), (1919, 1915, 1916, 1918), (1913, 1912, 1926, 1917), (1915, 1914, 1927, 1916), (1916, 1927, 1935, 1931), (1922, 1920, 1929, 1928), (1929, 1930, 1931, 1935), (1932, 1928, 1934, 1933), (1928, 1929, 1935, 1934), (1920, 1918, 1930, 1929), (1927, 1917, 1934, 1935), (1918, 1916, 1931, 1930), (1926, 1925, 1932, 1933), (1917, 1926, 1933, 1934), (1925, 1922, 1928, 1932), (1427, 1947, 1955, 1954), (1924, 1923, 1940, 1939), (1921, 1919, 1938, 1937), (1919, 1918, 1941, 1938), (1925, 1924, 1939, 1936), (1923, 1921, 1937, 1940), (1436, 1438, 1959, 1958), (1423, 1425, 1952, 1949), (1911, 1941, 1967, 1966), (1440, 1439, 1946, 1945), (1437, 1435, 1944, 1943), (1435, 1434, 1947, 1944), (1441, 1440, 1945, 1942), (1439, 1437, 1943, 1946), (1441, 1942, 1950, 1951), (1909, 1911, 1966, 1964), (1948, 1950, 1953, 1949), (1957, 1948, 1949, 1952), (1955, 1957, 1952, 1954), (1960, 1962, 1965, 1961), (1969, 1960, 1961, 1964), (1967, 1969, 1964, 1966), (1968, 1970, 1969, 1967), (1970, 1971, 1960, 1969), (1971, 1963, 1962, 1960), (1956, 1958, 1957, 1955), (1958, 1959, 1948, 1957), (1959, 1951, 1950, 1948), (1942, 1420, 1953, 1950), (1947, 1434, 1956, 1955), (1925, 1936, 1962, 1963), (1920, 1922, 1971, 1970), (1907, 1909, 1964, 1961), (1438, 1441, 1951, 1959), (1904, 1907, 1961, 1965), (1918, 1920, 1970, 1968)])
me_cube.polygons.foreach_set('material_index', [0, 0, 0, 0, 0, 0, 0, 0, 0, 0, 0, 0, 0, 0, 0, 0, 0, 0, 0, 0, 0, 0, 0, 0, 0, 0, 0, 0, 0, 0, 0, 0, 0, 0, 0, 0, 0, 0, 0, 0, 0, 0, 0, 0, 0, 0, 0, 0, 0, 0, 0, 0, 0, 0, 0, 0, 0, 0, 0, 0, 0, 0, 0, 0, 0, 0, 0, 0, 0, 0, 0, 0, 0, 0, 0, 0, 0, 0, 0, 0, 0, 0, 0, 0, 0, 0, 0, 0, 0, 0, 0, 0, 0, 0, 0, 0, 0, 0, 0, 0, 0, 0, 0, 0, 0, 0, 0, 0, 0, 0, 0, 0, 0, 0, 0, 0, 0, 0, 0, 0, 0, 0, 0, 0, 0, 0, 0, 0, 0, 0, 0, 0, 0, 0, 0, 0, 0, 0, 0, 0, 0, 0, 0, 0, 0, 0, 0, 0, 0, 0, 0, 0, 0, 0, 0, 0, 0, 0, 0, 0, 0, 0, 0, 0, 0, 0, 0, 0, 0, 0, 0, 0, 0, 0, 0, 0, 0, 0, 0, 0, 0, 0, 0, 0, 0, 0, 0, 0, 0, 0, 0, 0, 0, 0, 0, 0, 0, 1, 0, 1, 0, 0, 0, 1, 0, 1, 0, 0, 0, 0, 1, 0, 0, 1, 0, 1, 0, 0, 1, 1, 1, 1, 1, 1, 1, 1, 1, 1, 0, 1, 1, 1, 1, 1, 1, 1, 1, 1, 1, 1, 1, 1, 1, 1, 1, 1, 1, 1, 1, 1, 1, 1, 1, 1, 1, 1, 1, 1, 1, 1, 1, 1, 1, 1, 1, 1, 1, 1, 1, 1, 1, 1, 1, 1, 1, 1, 1, 1, 1, 1, 1, 1, 1, 0, 1, 1, 1, 1, 1, 1, 1, 1, 1, 1, 1, 0, 0, 0, 1, 0, 1, 0, 0, 0, 1, 0, 0, 1, 1, 1, 0, 1, 1, 1, 0, 0, 1, 1, 1, 1, 1, 1, 1, 1, 1, 1, 1, 1, 1, 0, 1, 1, 1, 1, 1, 1, 1, 0, 0, 0, 0, 0, 0, 0, 0, 0, 0, 0, 0, 0, 0, 0, 0, 0, 0, 0, 0, 0, 0, 0, 0, 0, 0, 0, 0, 0, 0, 0, 0, 0, 0, 0, 0, 0, 0, 0, 0, 0, 0, 0, 0, 0, 0, 0, 0, 0, 0, 0, 0, 0, 0, 0, 0, 0, 0, 0, 0, 0, 0, 0, 0, 0, 0, 0, 0, 0, 0, 0, 0, 0, 0, 0, 0, 0, 0, 0, 0, 0, 0, 0, 0, 0, 0, 0, 0, 0, 0, 0, 0, 0, 0, 0, 0, 0, 0, 0, 0, 0, 0, 0, 0, 0, 0, 0, 0, 0, 0, 0, 0, 0, 0, 0, 0, 0, 0, 0, 0, 0, 0, 0, 0, 0, 0, 0, 0, 0, 0, 0, 0, 0, 0, 0, 0, 0, 0, 0, 0, 0, 0, 0, 0, 0, 0, 0, 0, 0, 0, 0, 0, 0, 0, 0, 0, 0, 0, 0, 0, 0, 0, 0, 0, 0, 0, 0, 0, 0, 0, 0, 0, 0, 0, 0, 0, 0, 0, 0, 0, 0, 0, 0, 0, 0, 0, 0, 0, 0, 0, 0, 0, 0, 0, 0, 0, 0, 0, 0, 0, 0, 0, 0, 0, 0, 0, 0, 0, 0, 0, 0, 0, 0, 0, 0, 0, 0, 0, 0, 0, 0, 0, 0, 0, 0, 0, 0, 0, 0, 0, 0, 0, 0, 0, 0, 0, 0, 0, 0, 0, 0, 0, 0, 0, 0, 0, 0, 0, 0, 0, 0, 0, 0, 0, 0, 0, 0, 0, 0, 0, 0, 0, 0, 0, 0, 0, 0, 0, 0, 0, 0, 0, 0, 0, 0, 0, 0, 1, 0, 1, 0, 0, 0, 1, 0, 1, 0, 0, 0, 0, 1, 0, 0, 1, 0, 1, 0, 0, 1, 1, 1, 1, 1, 1, 1, 1, 1, 1, 0, 1, 1, 1, 1, 1, 1, 1, 1, 1, 1, 1, 1, 1, 1, 1, 1, 1, 1, 1, 1, 1, 1, 1, 1, 1, 1, 1, 1, 1, 1, 1, 1, 1, 1, 1, 1, 1, 1, 1, 1, 1, 1, 1, 1, 1, 1, 1, 1, 1, 1, 1, 1, 1, 1, 0, 1, 1, 1, 1, 1, 1, 1, 1, 1, 1, 1, 0, 0, 0, 1, 0, 1, 0, 0, 0, 1, 0, 0, 1, 1, 1, 0, 1, 1, 1, 0, 0, 1, 1, 1, 1, 1, 1, 1, 1, 1, 1, 1, 1, 1, 0, 1, 1, 1, 1, 1, 1, 1, 0, 0, 0, 0, 0, 0, 0, 0, 0, 0, 0, 0, 0, 0, 0, 0, 0, 0, 0, 0, 0, 0, 0, 0, 0, 0, 0, 0, 0, 0, 0, 0, 0, 0, 0, 0, 0, 0, 0, 0, 0, 0, 0, 0, 0, 0, 0, 0, 0, 0, 0, 0, 0, 0, 0, 0, 0, 0, 0, 0, 0, 0, 0, 0, 0, 0, 0, 0, 0, 0, 0, 0, 0, 0, 0, 0, 0, 0, 0, 0, 0, 0, 0, 0, 0, 0, 0, 0, 0, 0, 0, 0, 0, 0, 0, 0, 0, 0, 0, 0, 0, 0, 0, 0, 0, 0, 0, 0, 0, 0, 0, 0, 0, 0, 0, 0, 0, 0, 0, 0, 0, 0, 0, 0, 0, 0, 0, 0, 0, 0, 0, 0, 0, 0, 0, 0, 0, 0, 0, 0, 0, 0, 0, 0, 0, 0, 0, 0, 0, 0, 0, 0, 0, 0, 0, 0, 0, 0, 0, 0, 0, 0, 0, 0, 0, 0, 0, 0, 0, 0, 0, 0, 0, 0, 0, 0, 0, 0, 0, 0, 0, 0, 0, 0, 0, 0, 0, 0, 0, 0, 0, 0, 0, 0, 0, 0, 0, 0, 0, 0, 0, 0, 0, 0, 0, 0, 0, 0, 0, 0, 0, 0, 0, 0, 0, 0, 0, 0, 0, 0, 0, 0, 0, 0, 0, 0, 0, 0, 0, 0, 0, 0, 0, 0, 0, 0, 0, 0, 0, 0, 0, 0, 0, 0, 0, 0, 0, 0, 0, 0, 0, 0, 0, 0, 0, 0, 0, 0, 0, 0, 0, 0, 0, 0, 0, 0, 0, 0, 0, 0, 0, 0, 0, 0, 0, 0, 0, 1, 0, 1, 0, 0, 0, 1, 0, 1, 0, 0, 0, 0, 1, 0, 0, 1, 0, 1, 0, 0, 1, 1, 1, 1, 1, 1, 1, 1, 1, 1, 0, 1, 1, 1, 1, 1, 1, 1, 1, 1, 1, 1, 1, 1, 1, 1, 1, 1, 1, 1, 1, 1, 1, 1, 1, 1, 1, 1, 1, 1, 1, 1, 1, 1, 1, 1, 1, 1, 1, 1, 1, 1, 1, 1, 1, 1, 1, 1, 1, 1, 1, 1, 1, 1, 1, 0, 1, 1, 1, 1, 1, 1, 1, 1, 1, 1, 1, 0, 0, 0, 1, 0, 1, 0, 0, 0, 1, 0, 0, 1, 1, 1, 0, 1, 1, 1, 0, 0, 1, 1, 1, 1, 1, 1, 1, 1, 1, 1, 1, 1, 1, 0, 1, 1, 1, 1, 1, 1, 1, 0, 0, 0, 0, 0, 0, 0, 0, 0, 0, 0, 0, 0, 0, 0, 0, 0, 0, 0, 0, 0, 0, 0, 0, 0, 0, 0, 0, 0, 0, 0, 0, 0, 0, 0, 0, 0, 0, 0, 0, 0, 0, 0, 0, 0, 0, 0, 0, 0, 0, 0, 0, 0, 0, 0, 0, 0, 0, 0, 0, 0, 0, 0, 0, 0, 0, 0, 0, 0, 0, 0, 0, 0, 0, 0, 0, 0, 0, 0, 0, 0, 0, 0, 0, 0, 0, 0, 0, 0, 0, 0, 0, 0, 0, 0, 0, 0, 0, 0, 0, 0, 0, 0, 0, 0, 0, 0, 0, 0, 0, 0, 0, 0, 0, 0, 0, 0, 0, 0, 0, 0, 0, 0, 0, 0, 0, 0, 0, 0, 0, 0, 0, 0, 0, 0, 0, 0, 0, 0, 0, 0, 0, 0, 0, 0, 0, 0, 0, 0, 0, 0, 0, 0, 0, 0, 0, 0, 0, 0, 0, 0, 0, 0, 0, 0, 0, 0, 0, 0, 0, 0, 0, 0, 0, 0, 0, 0, 0, 0, 0, 0, 0, 0, 0, 0, 0, 0, 0, 0, 0, 0, 0, 0, 0, 0, 0, 0, 0, 0, 0, 0, 0, 0, 0, 0, 0, 0, 0, 0, 0, 0, 0, 0, 0, 0, 0, 0, 0, 0, 0, 0, 0, 0, 0, 0, 0, 0, 0, 0, 0, 0, 0, 0, 0, 0, 0, 0, 0, 0, 0, 0, 0, 0, 0, 0, 0, 0, 0, 0, 0, 0, 0, 0, 0, 0, 0, 0, 0, 0, 0, 0, 0, 0, 0, 0, 0, 0, 0, 0, 0, 0, 0, 0, 0, 0, 0, 0, 1, 0, 1, 0, 0, 0, 1, 0, 1, 0, 0, 0, 0, 1, 0, 0, 1, 0, 1, 0, 0, 1, 1, 1, 1, 1, 1, 1, 1, 1, 1, 0, 1, 1, 1, 1, 1, 1, 1, 1, 1, 1, 1, 1, 1, 1, 1, 1, 1, 1, 1, 1, 1, 1, 1, 1, 1, 1, 1, 1, 1, 1, 1, 1, 1, 1, 1, 1, 1, 1, 1, 1, 1, 1, 1, 1, 1, 1, 1, 1, 1, 1, 1, 1, 1, 1, 0, 1, 1, 1, 1, 1, 1, 1, 1, 1, 1, 1, 0, 0, 0, 1, 0, 1, 0, 0, 0, 1, 0, 0, 1, 1, 1, 0, 1, 1, 1, 0, 0, 1, 1, 1, 1, 1, 1, 1, 1, 1, 1, 1, 1, 1, 0, 1, 1, 1, 1, 1, 1, 1, 0, 0, 0, 0, 0, 0, 0, 0, 0, 0, 0, 0, 0, 0, 0, 0, 0, 0, 0, 0, 0, 0, 0, 0, 0, 0, 0, 0, 0, 0, 0, 0, 0, 0, 0, 0, 0, 0, 0, 0, 0, 0, 0, 0, 0, 0, 0, 0, 0, 0, 0, 0, 0, 0, 0, 0, 0, 0, 0, 0, 0, 0, 0, 0, 0, 0, 0, 0, 0, 0, 0, 0, 0, 0, 0, 0, 0, 0, 0, 0, 0, 0, 0, 0, 0, 0, 0, 0, 0, 0, 0, 0, 0, 0, 0, 0, 0, 0, 0, 0, 0, 0, 0, 0, 0, 0, 0, 0, 0, 0, 0, 0, 0, 0, 0, 0])
me_cube.materials.append(mat_fencesolid)
me_cube.materials.append(mat_fenceiron)
me_cube.use_remesh_preserve_volume = False
me_cube.use_remesh_preserve_attributes = False
me_cube.use_mirror_vertex_groups = False
me_cube.update()

# ---- objects
ob_cube = bpy.data.objects.new('Cube', me_cube)
ob_lamp = bpy.data.objects.new('Lamp', light_lamp)
ob_camera = bpy.data.objects.new('Camera', cam_camera)

# ---- transforms, parenting, visibility, modifiers, constraints
ob_cube.location = (0.0, 0.1103, 0.2786)
ob_cube.scale = (0.269, -2.148, 0.269)
ob_cube.lock_rotations_4d = False
ob_cube.empty_display_type = 'ARROWS'
ob_cube.lineart.crease_threshold = 0.0
ob_lamp.location = (4.076, 1.005, 5.904)
ob_lamp.rotation_euler = (0.6503, 0.05522, 1.866)
ob_lamp.lock_rotations_4d = False
ob_lamp.empty_display_type = 'ARROWS'
ob_lamp.color = (0.0, 0.0, 0.0, 0.0)
ob_lamp.lineart.crease_threshold = 0.0
ob_camera.location = (7.481, -6.508, 5.344)
ob_camera.rotation_euler = (1.109, 0.0, 0.8149)
ob_camera.lock_rotations_4d = False
ob_camera.empty_display_type = 'ARROWS'
ob_camera.color = (0.0, 0.0, 0.0, 0.0)
ob_camera.display_type = 'WIRE'
ob_camera.lineart.crease_threshold = 0.0

# ---- collection membership
col_collection_1.objects.link(ob_cube)
col_collection_1.objects.link(ob_lamp)
col_collection_1.objects.link(ob_camera)

# ---- scene / render settings (as saved in the file)
scene.camera = ob_camera
scene.frame_start = 1; scene.frame_end = 250; scene.frame_set(1)
scene.render.engine = 'BLENDER_EEVEE_NEXT'
scene.render.resolution_percentage = 50
scene.render.dither_intensity = 0.0
scene.cycles.use_denoising = False
scene.cycles.samples = 128
scene.cycles.sampling_pattern = 'TABULATED_SOBOL'
scene.cycles.light_sampling_threshold = 0.0
scene.cycles.use_adaptive_sampling = False
scene.cycles.use_light_tree = False
scene.cycles.blur_glossy = 0.0
scene.cycles.sample_clamp_indirect = 0.0
scene.view_settings.view_transform = 'Standard'
bpy.context.view_layer.update()
